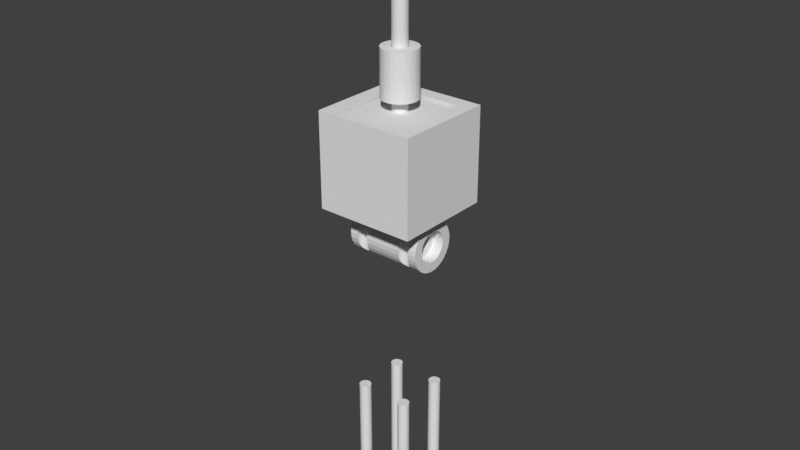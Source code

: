 # Source: MANIPULYaTOR.blend  (saved by Blender 2.79.0; exported with 4.5.12 LTS)
import bpy
from mathutils import Matrix  # noqa: F401  (used for matrix-valued properties, if any)

bpy.ops.wm.read_factory_settings(use_empty=True)
scene = bpy.context.scene
scene.name = 'Scene'

# ---- collections
col_collection_1 = bpy.data.collections.new('Collection 1'); scene.collection.children.link(col_collection_1)

# ---- world
world_world = bpy.data.worlds.new('World'); scene.world = world_world
world_world.color = (0.05088, 0.05088, 0.05088)
world_world.use_sun_shadow = False
world_world.sun_shadow_jitter_overblur = 0.0
world_world.cycles.sampling_method = 'MANUAL'

# ---- meshes
me_cylinder_017 = bpy.data.meshes.new('Cylinder.017')
me_cylinder_017.from_pydata([(0.0, 1.0, -1.0), (0.0, 1.0, 1.0), (0.1951, 0.9808, -1.0), (0.1951, 0.9808, 1.0), (0.3827, 0.9239, -1.0), (0.3827, 0.9239, 1.0), (0.5556, 0.8315, -1.0), (0.5556, 0.8315, 1.0), (0.7071, 0.7071, -1.0), (0.7071, 0.7071, 1.0), (0.8315, 0.5556, -1.0), (0.8315, 0.5556, 1.0), (0.9239, 0.3827, -1.0), (0.9239, 0.3827, 1.0), (0.9808, 0.1951, -1.0), (0.9808, 0.1951, 1.0), (1.0, 7.55e-08, -1.0), (1.0, 7.55e-08, 1.0), (0.9808, -0.1951, -1.0), (0.9808, -0.1951, 1.0), (0.9239, -0.3827, -1.0), (0.9239, -0.3827, 1.0), (0.8315, -0.5556, -1.0), (0.8315, -0.5556, 1.0), (0.7071, -0.7071, -1.0), (0.7071, -0.7071, 1.0), (0.5556, -0.8315, -1.0), (0.5556, -0.8315, 1.0), (0.3827, -0.9239, -1.0), (0.3827, -0.9239, 1.0), (0.1951, -0.9808, -1.0), (0.1951, -0.9808, 1.0), (-3.258e-07, -1.0, -1.0), (-3.258e-07, -1.0, 1.0), (-0.1951, -0.9808, -1.0), (-0.1951, -0.9808, 1.0), (-0.3827, -0.9239, -1.0), (-0.3827, -0.9239, 1.0), (-0.5556, -0.8315, -1.0), (-0.5556, -0.8315, 1.0), (-0.7071, -0.7071, -1.0), (-0.7071, -0.7071, 1.0), (-0.8315, -0.5556, -1.0), (-0.8315, -0.5556, 1.0), (-0.9239, -0.3827, -1.0), (-0.9239, -0.3827, 1.0), (-0.9808, -0.1951, -1.0), (-0.9808, -0.1951, 1.0), (-1.0, 9.656e-07, -1.0), (-1.0, 9.656e-07, 1.0), (-0.9808, 0.1951, -1.0), (-0.9808, 0.1951, 1.0), (-0.9239, 0.3827, -1.0), (-0.9239, 0.3827, 1.0), (-0.8315, 0.5556, -1.0), (-0.8315, 0.5556, 1.0), (-0.7071, 0.7071, -1.0), (-0.7071, 0.7071, 1.0), (-0.5556, 0.8315, -1.0), (-0.5556, 0.8315, 1.0), (-0.3827, 0.9239, -1.0), (-0.3827, 0.9239, 1.0), (-0.1951, 0.9808, -1.0), (-0.1951, 0.9808, 1.0), (-8.244, 1.0, -1.0), (-8.244, 1.0, 1.0), (-8.049, 0.9808, -1.0), (-8.049, 0.9808, 1.0), (-7.861, 0.9239, -1.0), (-7.861, 0.9239, 1.0), (-7.688, 0.8315, -1.0), (-7.688, 0.8315, 1.0), (-7.537, 0.7071, -1.0), (-7.537, 0.7071, 1.0), (-7.412, 0.5556, -1.0), (-7.412, 0.5556, 1.0), (-7.32, 0.3827, -1.0), (-7.32, 0.3827, 1.0), (-7.263, 0.1951, -1.0), (-7.263, 0.1951, 1.0), (-7.244, 7.55e-08, -1.0), (-7.244, 7.55e-08, 1.0), (-7.263, -0.1951, -1.0), (-7.263, -0.1951, 1.0), (-7.32, -0.3827, -1.0), (-7.32, -0.3827, 1.0), (-7.412, -0.5556, -1.0), (-7.412, -0.5556, 1.0), (-7.537, -0.7071, -1.0), (-7.537, -0.7071, 1.0), (-7.688, -0.8315, -1.0), (-7.688, -0.8315, 1.0), (-7.861, -0.9239, -1.0), (-7.861, -0.9239, 1.0), (-8.049, -0.9808, -1.0), (-8.049, -0.9808, 1.0), (-8.244, -1.0, -1.0), (-8.244, -1.0, 1.0), (-8.439, -0.9808, -1.0), (-8.439, -0.9808, 1.0), (-8.627, -0.9239, -1.0), (-8.627, -0.9239, 1.0), (-8.799, -0.8315, -1.0), (-8.799, -0.8315, 1.0), (-8.951, -0.7071, -1.0), (-8.951, -0.7071, 1.0), (-9.075, -0.5556, -1.0), (-9.075, -0.5556, 1.0), (-9.168, -0.3827, -1.0), (-9.168, -0.3827, 1.0), (-9.225, -0.1951, -1.0), (-9.225, -0.1951, 1.0), (-9.244, 9.656e-07, -1.0), (-9.244, 9.656e-07, 1.0), (-9.225, 0.1951, -1.0), (-9.225, 0.1951, 1.0), (-9.168, 0.3827, -1.0), (-9.168, 0.3827, 1.0), (-9.075, 0.5556, -1.0), (-9.075, 0.5556, 1.0), (-8.951, 0.7071, -1.0), (-8.951, 0.7071, 1.0), (-8.799, 0.8315, -1.0), (-8.799, 0.8315, 1.0), (-8.627, 0.9239, -1.0), (-8.627, 0.9239, 1.0), (-8.439, 0.9808, -1.0), (-8.439, 0.9808, 1.0), (-8.244, 9.244, -1.0), (-8.244, 9.244, 1.0), (-8.049, 9.225, -1.0), (-8.049, 9.225, 1.0), (-7.861, 9.168, -1.0), (-7.861, 9.168, 1.0), (-7.688, 9.075, -1.0), (-7.688, 9.075, 1.0), (-7.537, 8.951, -1.0), (-7.537, 8.951, 1.0), (-7.412, 8.799, -1.0), (-7.412, 8.799, 1.0), (-7.32, 8.627, -1.0), (-7.32, 8.627, 1.0), (-7.263, 8.439, -1.0), (-7.263, 8.439, 1.0), (-7.244, 8.244, -1.0), (-7.244, 8.244, 1.0), (-7.263, 8.049, -1.0), (-7.263, 8.049, 1.0), (-7.32, 7.861, -1.0), (-7.32, 7.861, 1.0), (-7.412, 7.688, -1.0), (-7.412, 7.688, 1.0), (-7.537, 7.537, -1.0), (-7.537, 7.537, 1.0), (-7.688, 7.412, -1.0), (-7.688, 7.412, 1.0), (-7.861, 7.32, -1.0), (-7.861, 7.32, 1.0), (-8.049, 7.263, -1.0), (-8.049, 7.263, 1.0), (-8.244, 7.244, -1.0), (-8.244, 7.244, 1.0), (-8.439, 7.263, -1.0), (-8.439, 7.263, 1.0), (-8.627, 7.32, -1.0), (-8.627, 7.32, 1.0), (-8.799, 7.412, -1.0), (-8.799, 7.412, 1.0), (-8.951, 7.537, -1.0), (-8.951, 7.537, 1.0), (-9.075, 7.688, -1.0), (-9.075, 7.688, 1.0), (-9.168, 7.861, -1.0), (-9.168, 7.861, 1.0), (-9.225, 8.049, -1.0), (-9.225, 8.049, 1.0), (-9.244, 8.244, -1.0), (-9.244, 8.244, 1.0), (-9.225, 8.439, -1.0), (-9.225, 8.439, 1.0), (-9.168, 8.627, -1.0), (-9.168, 8.627, 1.0), (-9.075, 8.799, -1.0), (-9.075, 8.799, 1.0), (-8.951, 8.951, -1.0), (-8.951, 8.951, 1.0), (-8.799, 9.075, -1.0), (-8.799, 9.075, 1.0), (-8.627, 9.168, -1.0), (-8.627, 9.168, 1.0), (-8.439, 9.225, -1.0), (-8.439, 9.225, 1.0), (0.0, 9.244, -1.0), (0.0, 9.244, 1.0), (0.1951, 9.225, -1.0), (0.1951, 9.225, 1.0), (0.3827, 9.168, -1.0), (0.3827, 9.168, 1.0), (0.5556, 9.075, -1.0), (0.5556, 9.075, 1.0), (0.7071, 8.951, -1.0), (0.7071, 8.951, 1.0), (0.8315, 8.799, -1.0), (0.8315, 8.799, 1.0), (0.9239, 8.627, -1.0), (0.9239, 8.627, 1.0), (0.9808, 8.439, -1.0), (0.9808, 8.439, 1.0), (1.0, 8.244, -1.0), (1.0, 8.244, 1.0), (0.9808, 8.049, -1.0), (0.9808, 8.049, 1.0), (0.9239, 7.861, -1.0), (0.9239, 7.861, 1.0), (0.8315, 7.688, -1.0), (0.8315, 7.688, 1.0), (0.7071, 7.537, -1.0), (0.7071, 7.537, 1.0), (0.5556, 7.412, -1.0), (0.5556, 7.412, 1.0), (0.3827, 7.32, -1.0), (0.3827, 7.32, 1.0), (0.1951, 7.263, -1.0), (0.1951, 7.263, 1.0), (-3.258e-07, 7.244, -1.0), (-3.258e-07, 7.244, 1.0), (-0.1951, 7.263, -1.0), (-0.1951, 7.263, 1.0), (-0.3827, 7.32, -1.0), (-0.3827, 7.32, 1.0), (-0.5556, 7.412, -1.0), (-0.5556, 7.412, 1.0), (-0.7071, 7.537, -1.0), (-0.7071, 7.537, 1.0), (-0.8315, 7.688, -1.0), (-0.8315, 7.688, 1.0), (-0.9239, 7.861, -1.0), (-0.9239, 7.861, 1.0), (-0.9808, 8.049, -1.0), (-0.9808, 8.049, 1.0), (-1.0, 8.244, -1.0), (-1.0, 8.244, 1.0), (-0.9808, 8.439, -1.0), (-0.9808, 8.439, 1.0), (-0.9239, 8.627, -1.0), (-0.9239, 8.627, 1.0), (-0.8315, 8.799, -1.0), (-0.8315, 8.799, 1.0), (-0.7071, 8.951, -1.0), (-0.7071, 8.951, 1.0), (-0.5556, 9.075, -1.0), (-0.5556, 9.075, 1.0), (-0.3827, 9.168, -1.0), (-0.3827, 9.168, 1.0), (-0.1951, 9.225, -1.0), (-0.1951, 9.225, 1.0)], [], [(0, 1, 3, 2), (2, 3, 5, 4), (4, 5, 7, 6), (6, 7, 9, 8), (8, 9, 11, 10), (10, 11, 13, 12), (12, 13, 15, 14), (14, 15, 17, 16), (16, 17, 19, 18), (18, 19, 21, 20), (20, 21, 23, 22), (22, 23, 25, 24), (24, 25, 27, 26), (26, 27, 29, 28), (28, 29, 31, 30), (30, 31, 33, 32), (32, 33, 35, 34), (34, 35, 37, 36), (36, 37, 39, 38), (38, 39, 41, 40), (40, 41, 43, 42), (42, 43, 45, 44), (44, 45, 47, 46), (46, 47, 49, 48), (48, 49, 51, 50), (50, 51, 53, 52), (52, 53, 55, 54), (54, 55, 57, 56), (56, 57, 59, 58), (58, 59, 61, 60), (3, 1, 63, 61, 59, 57, 55, 53, 51, 49, 47, 45, 43, 41, 39, 37, 35, 33, 31, 29, 27, 25, 23, 21, 19, 17, 15, 13, 11, 9, 7, 5), (60, 61, 63, 62), (62, 63, 1, 0), (0, 2, 4, 6, 8, 10, 12, 14, 16, 18, 20, 22, 24, 26, 28, 30, 32, 34, 36, 38, 40, 42, 44, 46, 48, 50, 52, 54, 56, 58, 60, 62), (64, 65, 67, 66), (66, 67, 69, 68), (68, 69, 71, 70), (70, 71, 73, 72), (72, 73, 75, 74), (74, 75, 77, 76), (76, 77, 79, 78), (78, 79, 81, 80), (80, 81, 83, 82), (82, 83, 85, 84), (84, 85, 87, 86), (86, 87, 89, 88), (88, 89, 91, 90), (90, 91, 93, 92), (92, 93, 95, 94), (94, 95, 97, 96), (96, 97, 99, 98), (98, 99, 101, 100), (100, 101, 103, 102), (102, 103, 105, 104), (104, 105, 107, 106), (106, 107, 109, 108), (108, 109, 111, 110), (110, 111, 113, 112), (112, 113, 115, 114), (114, 115, 117, 116), (116, 117, 119, 118), (118, 119, 121, 120), (120, 121, 123, 122), (122, 123, 125, 124), (67, 65, 127, 125, 123, 121, 119, 117, 115, 113, 111, 109, 107, 105, 103, 101, 99, 97, 95, 93, 91, 89, 87, 85, 83, 81, 79, 77, 75, 73, 71, 69), (124, 125, 127, 126), (126, 127, 65, 64), (64, 66, 68, 70, 72, 74, 76, 78, 80, 82, 84, 86, 88, 90, 92, 94, 96, 98, 100, 102, 104, 106, 108, 110, 112, 114, 116, 118, 120, 122, 124, 126), (128, 129, 131, 130), (130, 131, 133, 132), (132, 133, 135, 134), (134, 135, 137, 136), (136, 137, 139, 138), (138, 139, 141, 140), (140, 141, 143, 142), (142, 143, 145, 144), (144, 145, 147, 146), (146, 147, 149, 148), (148, 149, 151, 150), (150, 151, 153, 152), (152, 153, 155, 154), (154, 155, 157, 156), (156, 157, 159, 158), (158, 159, 161, 160), (160, 161, 163, 162), (162, 163, 165, 164), (164, 165, 167, 166), (166, 167, 169, 168), (168, 169, 171, 170), (170, 171, 173, 172), (172, 173, 175, 174), (174, 175, 177, 176), (176, 177, 179, 178), (178, 179, 181, 180), (180, 181, 183, 182), (182, 183, 185, 184), (184, 185, 187, 186), (186, 187, 189, 188), (131, 129, 191, 189, 187, 185, 183, 181, 179, 177, 175, 173, 171, 169, 167, 165, 163, 161, 159, 157, 155, 153, 151, 149, 147, 145, 143, 141, 139, 137, 135, 133), (188, 189, 191, 190), (190, 191, 129, 128), (128, 130, 132, 134, 136, 138, 140, 142, 144, 146, 148, 150, 152, 154, 156, 158, 160, 162, 164, 166, 168, 170, 172, 174, 176, 178, 180, 182, 184, 186, 188, 190), (192, 193, 195, 194), (194, 195, 197, 196), (196, 197, 199, 198), (198, 199, 201, 200), (200, 201, 203, 202), (202, 203, 205, 204), (204, 205, 207, 206), (206, 207, 209, 208), (208, 209, 211, 210), (210, 211, 213, 212), (212, 213, 215, 214), (214, 215, 217, 216), (216, 217, 219, 218), (218, 219, 221, 220), (220, 221, 223, 222), (222, 223, 225, 224), (224, 225, 227, 226), (226, 227, 229, 228), (228, 229, 231, 230), (230, 231, 233, 232), (232, 233, 235, 234), (234, 235, 237, 236), (236, 237, 239, 238), (238, 239, 241, 240), (240, 241, 243, 242), (242, 243, 245, 244), (244, 245, 247, 246), (246, 247, 249, 248), (248, 249, 251, 250), (250, 251, 253, 252), (195, 193, 255, 253, 251, 249, 247, 245, 243, 241, 239, 237, 235, 233, 231, 229, 227, 225, 223, 221, 219, 217, 215, 213, 211, 209, 207, 205, 203, 201, 199, 197), (252, 253, 255, 254), (254, 255, 193, 192), (192, 194, 196, 198, 200, 202, 204, 206, 208, 210, 212, 214, 216, 218, 220, 222, 224, 226, 228, 230, 232, 234, 236, 238, 240, 242, 244, 246, 248, 250, 252, 254)])
me_cylinder_017.use_remesh_preserve_volume = False
me_cylinder_017.use_remesh_preserve_attributes = False
me_cylinder_017.use_mirror_vertex_groups = False
me_cylinder_017.update()
me_cylinder_001 = bpy.data.meshes.new('Cylinder.001')
me_cylinder_001.from_pydata([(0.0, 1.0, -1.0), (0.0, 1.0, 1.0), (0.1951, 0.9808, -1.0), (0.1951, 0.9808, 1.0), (0.3827, 0.9239, -1.0), (0.3827, 0.9239, 1.0), (0.5556, 0.8315, -1.0), (0.5556, 0.8315, 1.0), (0.7071, 0.7071, -1.0), (0.7071, 0.7071, 1.0), (0.8315, 0.5556, -1.0), (0.8315, 0.5556, 1.0), (0.9239, 0.3827, -1.0), (0.9239, 0.3827, 1.0), (0.9808, 0.1951, -1.0), (0.9808, 0.1951, 1.0), (1.0, 7.55e-08, -1.0), (1.0, 7.55e-08, 1.0), (0.9808, -0.1951, -1.0), (0.9808, -0.1951, 1.0), (0.9239, -0.3827, -1.0), (0.9239, -0.3827, 1.0), (0.8315, -0.5556, -1.0), (0.8315, -0.5556, 1.0), (0.7071, -0.7071, -1.0), (0.7071, -0.7071, 1.0), (0.5556, -0.8315, -1.0), (0.5556, -0.8315, 1.0), (0.3827, -0.9239, -1.0), (0.3827, -0.9239, 1.0), (0.1951, -0.9808, -1.0), (0.1951, -0.9808, 1.0), (-3.258e-07, -1.0, -1.0), (-3.258e-07, -1.0, 1.0), (-0.1951, -0.9808, -1.0), (-0.1951, -0.9808, 1.0), (-0.3827, -0.9239, -1.0), (-0.3827, -0.9239, 1.0), (-0.5556, -0.8315, -1.0), (-0.5556, -0.8315, 1.0), (-0.7071, -0.7071, -1.0), (-0.7071, -0.7071, 1.0), (-0.8315, -0.5556, -1.0), (-0.8315, -0.5556, 1.0), (-0.9239, -0.3827, -1.0), (-0.9239, -0.3827, 1.0), (-0.9808, -0.1951, -1.0), (-0.9808, -0.1951, 1.0), (-1.0, 9.656e-07, -1.0), (-1.0, 9.656e-07, 1.0), (-0.9808, 0.1951, -1.0), (-0.9808, 0.1951, 1.0), (-0.9239, 0.3827, -1.0), (-0.9239, 0.3827, 1.0), (-0.8315, 0.5556, -1.0), (-0.8315, 0.5556, 1.0), (-0.7071, 0.7071, -1.0), (-0.7071, 0.7071, 1.0), (-0.5556, 0.8315, -1.0), (-0.5556, 0.8315, 1.0), (-0.3827, 0.9239, -1.0), (-0.3827, 0.9239, 1.0), (-0.1951, 0.9808, -1.0), (-0.1951, 0.9808, 1.0), (4.377e-06, 1.0, -1.824), (0.1951, 0.9808, -1.824), (0.3827, 0.9239, -1.824), (0.5556, 0.8315, -1.824), (0.7071, 0.7071, -1.824), (0.8315, 0.5556, -1.824), (0.9239, 0.3827, -1.824), (0.9808, 0.1951, -1.824), (1.0, 7.55e-08, -1.824), (0.9808, -0.1951, -1.824), (0.9239, -0.3827, -1.824), (0.8315, -0.5556, -1.824), (0.7071, -0.7071, -1.824), (0.5556, -0.8315, -1.824), (0.3827, -0.9239, -1.824), (0.1951, -0.9808, -1.824), (4.051e-06, -1.0, -1.824), (-0.1951, -0.9808, -1.824), (-0.3827, -0.9239, -1.824), (-0.5556, -0.8315, -1.824), (-0.7071, -0.7071, -1.824), (-0.8315, -0.5556, -1.824), (-0.9239, -0.3827, -1.824), (-0.9808, -0.1951, -1.824), (-1.0, 9.656e-07, -1.824), (-0.9808, 0.1951, -1.824), (-0.9239, 0.3827, -1.824), (-0.8315, 0.5556, -1.824), (-0.7071, 0.7071, -1.824), (-0.5556, 0.8315, -1.824), (-0.3827, 0.9239, -1.824), (-0.1951, 0.9808, -1.824)], [], [(0, 1, 3, 2), (2, 3, 5, 4), (4, 5, 7, 6), (6, 7, 9, 8), (8, 9, 11, 10), (10, 11, 13, 12), (12, 13, 15, 14), (14, 15, 17, 16), (16, 17, 19, 18), (18, 19, 21, 20), (20, 21, 23, 22), (22, 23, 25, 24), (24, 25, 27, 26), (26, 27, 29, 28), (28, 29, 31, 30), (30, 31, 33, 32), (32, 33, 35, 34), (34, 35, 37, 36), (36, 37, 39, 38), (38, 39, 41, 40), (40, 41, 43, 42), (42, 43, 45, 44), (44, 45, 47, 46), (46, 47, 49, 48), (48, 49, 51, 50), (50, 51, 53, 52), (52, 53, 55, 54), (54, 55, 57, 56), (56, 57, 59, 58), (58, 59, 61, 60), (3, 1, 63, 61, 59, 57, 55, 53, 51, 49, 47, 45, 43, 41, 39, 37, 35, 33, 31, 29, 27, 25, 23, 21, 19, 17, 15, 13, 11, 9, 7, 5), (60, 61, 63, 62), (62, 63, 1, 0), (6, 8, 68, 67), (64, 65, 66, 67, 68, 69, 70, 71, 72, 73, 74, 75, 76, 77, 78, 79, 80, 81, 82, 83, 84, 85, 86, 87, 88, 89, 90, 91, 92, 93, 94, 95), (24, 26, 77, 76), (42, 44, 86, 85), (60, 62, 95, 94), (16, 18, 73, 72), (34, 36, 82, 81), (52, 54, 91, 90), (8, 10, 69, 68), (26, 28, 78, 77), (44, 46, 87, 86), (0, 2, 65, 64), (62, 0, 64, 95), (18, 20, 74, 73), (36, 38, 83, 82), (54, 56, 92, 91), (10, 12, 70, 69), (28, 30, 79, 78), (46, 48, 88, 87), (2, 4, 66, 65), (20, 22, 75, 74), (38, 40, 84, 83), (56, 58, 93, 92), (12, 14, 71, 70), (30, 32, 80, 79), (48, 50, 89, 88), (4, 6, 67, 66), (22, 24, 76, 75), (40, 42, 85, 84), (58, 60, 94, 93), (14, 16, 72, 71), (32, 34, 81, 80), (50, 52, 90, 89)])
me_cylinder_001.use_remesh_preserve_volume = False
me_cylinder_001.use_remesh_preserve_attributes = False
me_cylinder_001.use_mirror_vertex_groups = False
me_cylinder_001.update()
me_cylinder_008 = bpy.data.meshes.new('Cylinder.008')
me_cylinder_008.from_pydata([(0.0, 2.2, -0.1762), (0.0, 2.2, 2.25), (0.4292, 2.158, -0.1762), (0.4292, 2.158, 2.25), (0.8419, 2.033, -0.1762), (0.8419, 2.033, 2.25), (1.222, 1.829, -0.1762), (1.222, 1.829, 2.25), (1.556, 1.556, -0.1762), (1.556, 1.556, 2.25), (1.829, 1.222, -0.1762), (1.829, 1.222, 2.25), (2.033, 0.8419, -0.1762), (2.033, 0.8419, 2.25), (2.158, 0.4292, -0.1762), (2.158, 0.4292, 2.25), (2.2, 1.661e-07, -0.1762), (2.2, 1.661e-07, 2.25), (2.158, -0.4292, -0.1762), (2.158, -0.4292, 2.25), (2.033, -0.8419, -0.1762), (2.033, -0.8419, 2.25), (1.829, -1.222, -0.1762), (1.829, -1.222, 2.25), (1.556, -1.556, -0.1762), (1.556, -1.556, 2.25), (1.222, -1.829, -0.1762), (1.222, -1.829, 2.25), (0.8419, -2.033, -0.1762), (0.8419, -2.033, 2.25), (0.4292, -2.158, -0.1762), (0.4292, -2.158, 2.25), (-7.169e-07, -2.2, -0.1762), (-7.169e-07, -2.2, 2.25), (-0.4292, -2.158, -0.1762), (-0.4292, -2.158, 2.25), (-0.8419, -2.033, -0.1762), (-0.8419, -2.033, 2.25), (-1.222, -1.829, -0.1762), (-1.222, -1.829, 2.25), (-1.556, -1.556, -0.1762), (-1.556, -1.556, 2.25), (-1.829, -1.222, -0.1762), (-1.829, -1.222, 2.25), (-2.033, -0.8419, -0.1762), (-2.033, -0.8419, 2.25), (-2.158, -0.4292, -0.1762), (-2.158, -0.4292, 2.25), (-2.2, 2.124e-06, -0.1762), (-2.2, 2.124e-06, 2.25), (-2.158, 0.4292, -0.1762), (-2.158, 0.4292, 2.25), (-2.033, 0.8419, -0.1762), (-2.033, 0.8419, 2.25), (-1.829, 1.222, -0.1762), (-1.829, 1.222, 2.25), (-1.556, 1.556, -0.1762), (-1.556, 1.556, 2.25), (-1.222, 1.829, -0.1762), (-1.222, 1.829, 2.25), (-0.8419, 2.033, -0.1762), (-0.8419, 2.033, 2.25), (-0.4292, 2.158, -0.1762), (-0.4292, 2.158, 2.25), (0.0, 1.0, 9.181), (0.1951, 0.9808, 9.181), (0.3827, 0.9239, 9.181), (0.5556, 0.8315, 9.181), (0.7071, 0.7071, 9.181), (0.8315, 0.5556, 9.181), (0.9239, 0.3827, 9.181), (0.9808, 0.1951, 9.181), (1.0, 7.55e-08, 9.181), (0.9808, -0.1951, 9.181), (0.9239, -0.3827, 9.181), (0.8315, -0.5556, 9.181), (0.7071, -0.7071, 9.181), (0.5556, -0.8315, 9.181), (0.3827, -0.9239, 9.181), (0.1951, -0.9808, 9.181), (-3.258e-07, -1.0, 9.181), (-0.1951, -0.9808, 9.181), (-0.3827, -0.9239, 9.181), (-0.5556, -0.8315, 9.181), (-0.7071, -0.7071, 9.181), (-0.8315, -0.5556, 9.181), (-0.9239, -0.3827, 9.181), (-0.9808, -0.1951, 9.181), (-1.0, 9.656e-07, 9.181), (-0.9808, 0.1951, 9.181), (-0.9239, 0.3827, 9.181), (-0.8315, 0.5556, 9.181), (-0.7071, 0.7071, 9.181), (-0.5556, 0.8315, 9.181), (-0.3827, 0.9239, 9.181), (-0.1951, 0.9808, 9.181), (-0.9808, -0.1951, 2.25), (-1.0, 9.656e-07, 2.25), (-0.9808, 0.1951, 2.25), (-0.9239, 0.3827, 2.25), (-0.8315, 0.5556, 2.25), (-0.9239, -0.3827, 2.25), (0.3827, 0.9239, 2.25), (-0.3827, 0.9239, 2.25), (-0.7071, 0.7071, 2.25), (0.1951, 0.9808, 2.25), (-0.5556, 0.8315, 2.25), (-0.8315, -0.5556, 2.25), (-0.7071, -0.7071, 2.25), (-0.5556, -0.8315, 2.25), (-0.3827, -0.9239, 2.25), (0.0, 1.0, 2.25), (-0.1951, 0.9808, 2.25), (-0.1951, -0.9808, 2.25), (0.3827, -0.9239, 2.25), (0.5556, 0.8315, 2.25), (0.1951, -0.9808, 2.25), (0.5556, -0.8315, 2.25), (0.9808, -0.1951, 2.25), (0.9239, -0.3827, 2.25), (0.9239, 0.3827, 2.25), (0.8315, 0.5556, 2.25), (1.0, 7.55e-08, 2.25), (0.7071, -0.7071, 2.25), (0.9808, 0.1951, 2.25), (0.7071, 0.7071, 2.25), (-3.258e-07, -1.0, 2.25), (0.8315, -0.5556, 2.25), (-0.1531, -1.97, -0.1762), (-0.1531, -1.97, 2.25), (-0.07804, -1.992, -0.1762), (-0.07804, -1.992, 2.25), (-0.3923, -1.678, -0.1762), (-0.3923, -1.678, 2.25), (-0.3696, -1.753, -0.1762), (-0.3696, -1.753, 2.25), (-0.2222, -1.933, -0.1762), (-0.2222, -1.933, 2.25), (0.3696, -1.753, -0.1762), (0.3696, -1.753, 2.25), (0.07804, -1.992, -0.1762), (0.07804, -1.992, 2.25), (0.4, -1.6, -0.1762), (0.4, -1.6, 2.25), (0.3923, -1.678, -0.1762), (0.3923, -1.678, 2.25), (0.3923, -1.522, -0.1762), (0.3923, -1.522, 2.25), (-0.2828, -1.883, -0.1762), (-0.2828, -1.883, 2.25), (-0.3326, -1.822, -0.1762), (-0.3326, -1.822, 2.25), (0.3326, -1.822, -0.1762), (0.3326, -1.822, 2.25), (0.2828, -1.883, -0.1762), (0.2828, -1.883, 2.25), (0.1531, -1.97, -0.1762), (0.1531, -1.97, 2.25), (0.2222, -1.933, -0.1762), (0.2222, -1.933, 2.25), (-2.495e-07, -2.0, -0.1762), (-2.495e-07, -2.0, 2.25), (-0.4, -1.6, -0.1762), (-0.4, -1.6, 2.25), (-0.3923, -1.522, -0.1762), (-0.3923, -1.522, 2.25), (0.3696, -1.447, -0.1762), (0.3696, -1.447, 2.25), (0.3326, -1.378, -0.1762), (0.3326, -1.378, 2.25), (0.1531, -1.23, -0.1762), (0.1531, -1.23, 2.25), (0.2222, -1.267, -0.1762), (0.2222, -1.267, 2.25), (0.2828, -1.317, -0.1762), (0.2828, -1.317, 2.25), (0.07804, -1.208, -0.1762), (0.07804, -1.208, 2.25), (-0.07804, -1.208, -0.1762), (-0.07804, -1.208, 2.25), (-0.1531, -1.23, -0.1762), (-0.1531, -1.23, 2.25), (7.153e-08, -1.2, -0.1762), (7.153e-08, -1.2, 2.25), (-0.2828, -1.317, -0.1762), (-0.2828, -1.317, 2.25), (-0.2222, -1.267, -0.1762), (-0.2222, -1.267, 2.25), (-0.3696, -1.447, -0.1762), (-0.3696, -1.447, 2.25), (-0.3326, -1.378, -0.1762), (-0.3326, -1.378, 2.25), (-1.522, -0.3923, -0.1762), (-1.522, -0.3923, 2.25), (-1.6, -0.4, -0.1762), (-1.6, -0.4, 2.25), (-1.678, -0.3923, -0.1762), (-1.678, -0.3923, 2.25), (1.822, -0.3326, -0.1762), (1.822, -0.3326, 2.25), (1.933, -0.2222, -0.1762), (1.933, -0.2222, 2.25), (1.883, -0.2828, -0.1762), (1.883, -0.2828, 2.25), (1.678, -0.3923, -0.1762), (1.678, -0.3923, 2.25), (1.753, -0.3696, -0.1762), (1.753, -0.3696, 2.25), (1.522, -0.3923, -0.1762), (1.522, -0.3923, 2.25), (1.447, -0.3696, -0.1762), (1.447, -0.3696, 2.25), (1.6, -0.4, -0.1762), (1.6, -0.4, 2.25), (1.378, -0.3326, -0.1762), (1.378, -0.3326, 2.25), (1.317, -0.2828, -0.1762), (1.317, -0.2828, 2.25), (1.267, -0.2222, -0.1762), (1.267, -0.2222, 2.25), (-1.317, -0.2828, -0.1762), (-1.317, -0.2828, 2.25), (-1.267, -0.2222, -0.1762), (-1.267, -0.2222, 2.25), (-1.378, -0.3326, -0.1762), (-1.378, -0.3326, 2.25), (-1.447, -0.3696, -0.1762), (-1.447, -0.3696, 2.25), (-1.753, -0.3696, -0.1762), (-1.753, -0.3696, 2.25), (-1.822, -0.3326, -0.1762), (-1.822, -0.3326, 2.25), (-1.883, -0.2828, -0.1762), (-1.883, -0.2828, 2.25), (-1.933, -0.2222, -0.1762), (-1.933, -0.2222, 2.25), (2.0, 0.0, -0.1762), (2.0, 0.0, 2.25), (1.992, -0.07804, -0.1762), (1.992, -0.07804, 2.25), (1.992, 0.07804, -0.1762), (1.992, 0.07804, 2.25), (1.97, -0.1531, -0.1762), (1.97, -0.1531, 2.25), (1.97, 0.1531, -0.1762), (1.97, 0.1531, 2.25), (1.2, 3.576e-07, -0.1762), (1.2, 3.576e-07, 2.25), (1.23, -0.1531, -0.1762), (1.23, -0.1531, 2.25), (1.208, 0.07804, -0.1762), (1.208, 0.07804, 2.25), (1.208, -0.07804, -0.1762), (1.208, -0.07804, 2.25), (-1.2, 0.0, -0.1762), (-1.2, 0.0, 2.25), (-1.208, -0.07804, -0.1762), (-1.208, -0.07804, 2.25), (-1.208, 0.07804, -0.1762), (-1.208, 0.07804, 2.25), (-1.23, -0.1531, -0.1762), (-1.23, -0.1531, 2.25), (-1.23, 0.1531, -0.1762), (-1.23, 0.1531, 2.25), (-1.97, -0.1531, -0.1762), (-1.97, -0.1531, 2.25), (-1.992, -0.07804, -0.1762), (-1.992, -0.07804, 2.25), (-1.992, 0.07804, -0.1762), (-1.992, 0.07804, 2.25), (-2.0, 2.384e-07, -0.1762), (-2.0, 2.384e-07, 2.25), (1.933, 0.2222, -0.1762), (1.933, 0.2222, 2.25), (1.883, 0.2828, -0.1762), (1.883, 0.2828, 2.25), (1.822, 0.3326, -0.1762), (1.822, 0.3326, 2.25), (1.267, 0.2222, -0.1762), (1.267, 0.2222, 2.25), (1.317, 0.2828, -0.1762), (1.317, 0.2828, 2.25), (1.753, 0.3696, -0.1762), (1.753, 0.3696, 2.25), (1.378, 0.3326, -0.1762), (1.378, 0.3326, 2.25), (1.23, 0.1531, -0.1762), (1.23, 0.1531, 2.25), (-1.267, 0.2222, -0.1762), (-1.267, 0.2222, 2.25), (-1.378, 0.3326, -0.1762), (-1.378, 0.3326, 2.25), (-1.317, 0.2828, -0.1762), (-1.317, 0.2828, 2.25), (-1.447, 0.3696, -0.1762), (-1.447, 0.3696, 2.25), (-1.933, 0.2222, -0.1762), (-1.933, 0.2222, 2.25), (-1.883, 0.2828, -0.1762), (-1.883, 0.2828, 2.25), (-1.822, 0.3326, -0.1762), (-1.822, 0.3326, 2.25), (-1.97, 0.1531, -0.1762), (-1.97, 0.1531, 2.25), (1.678, 0.3923, -0.1762), (1.678, 0.3923, 2.25), (1.6, 0.4, -0.1762), (1.6, 0.4, 2.25), (1.522, 0.3923, -0.1762), (1.522, 0.3923, 2.25), (1.447, 0.3696, -0.1762), (1.447, 0.3696, 2.25), (0.1531, 1.23, -0.1762), (0.1531, 1.23, 2.25), (-4.88e-07, 1.2, -0.1762), (-4.88e-07, 1.2, 2.25), (0.07804, 1.208, -0.1762), (0.07804, 1.208, 2.25), (-0.07804, 1.208, -0.1762), (-0.07804, 1.208, 2.25), (-0.1531, 1.23, -0.1762), (-0.1531, 1.23, 2.25), (-1.522, 0.3923, -0.1762), (-1.522, 0.3923, 2.25), (-1.6, 0.4, -0.1762), (-1.6, 0.4, 2.25), (-1.753, 0.3696, -0.1762), (-1.753, 0.3696, 2.25), (-1.678, 0.3923, -0.1762), (-1.678, 0.3923, 2.25), (-0.3696, 1.447, -0.1762), (-0.3696, 1.447, 2.25), (0.2222, 1.267, -0.1762), (0.2222, 1.267, 2.25), (-0.2222, 1.267, -0.1762), (-0.2222, 1.267, 2.25), (0.3923, 1.522, -0.1762), (0.3923, 1.522, 2.25), (-0.4, 1.6, -0.1762), (-0.4, 1.6, 2.25), (-0.3923, 1.678, 2.25), (-0.3923, 1.678, -0.1762), (-0.3696, 1.753, 2.25), (-0.3696, 1.753, -0.1762), (0.3923, 1.678, -0.1762), (0.3923, 1.678, 2.25), (0.3696, 1.447, -0.1762), (0.3696, 1.447, 2.25), (-0.2828, 1.317, -0.1762), (-0.2828, 1.317, 2.25), (0.3326, 1.378, -0.1762), (0.3326, 1.378, 2.25), (0.3696, 1.753, 2.25), (0.3696, 1.753, -0.1762), (0.2828, 1.317, -0.1762), (0.2828, 1.317, 2.25), (-0.3326, 1.378, -0.1762), (-0.3326, 1.378, 2.25), (0.4, 1.6, -0.1762), (0.4, 1.6, 2.25), (-0.3923, 1.522, -0.1762), (-0.3923, 1.522, 2.25), (-0.1531, 1.97, 2.25), (-0.1531, 1.97, -0.1762), (0.2222, 1.933, 2.25), (0.2222, 1.933, -0.1762), (-0.3326, 1.822, 2.25), (-0.3326, 1.822, -0.1762), (0.1531, 1.97, 2.25), (0.1531, 1.97, -0.1762), (0.07804, 1.992, 2.25), (0.07804, 1.992, -0.1762), (-1.669e-07, 2.0, 2.25), (-1.669e-07, 2.0, -0.1762), (-0.07804, 1.992, 2.25), (-0.07804, 1.992, -0.1762), (-0.2222, 1.933, 2.25), (-0.2222, 1.933, -0.1762), (0.2828, 1.883, 2.25), (0.2828, 1.883, -0.1762), (0.3326, 1.822, 2.25), (0.3326, 1.822, -0.1762), (-0.2828, 1.883, 2.25), (-0.2828, 1.883, -0.1762), (0.0, 1.0, -1.0), (0.1951, 0.9808, -1.0), (0.3827, 0.9239, -1.0), (0.5556, 0.8315, -1.0), (0.7071, 0.7071, -1.0), (0.8315, 0.5556, -1.0), (0.9239, 0.3827, -1.0), (0.9808, 0.1951, -1.0), (1.0, 7.55e-08, -1.0), (0.9808, -0.1951, -1.0), (0.9239, -0.3827, -1.0), (0.8315, -0.5556, -1.0), (0.7071, -0.7071, -1.0), (0.5556, -0.8315, -1.0), (0.3827, -0.9239, -1.0), (0.1951, -0.9808, -1.0), (-3.258e-07, -1.0, -1.0), (-0.1951, -0.9808, -1.0), (-0.3827, -0.9239, -1.0), (-0.5556, -0.8315, -1.0), (-0.7071, -0.7071, -1.0), (-0.8315, -0.5556, -1.0), (-0.9239, -0.3827, -1.0), (-0.9808, -0.1951, -1.0), (-1.0, 9.656e-07, -1.0), (-0.9808, 0.1951, -1.0), (-0.9239, 0.3827, -1.0), (-0.8315, 0.5556, -1.0), (-0.7071, 0.7071, -1.0), (-0.5556, 0.8315, -1.0), (-0.3827, 0.9239, -1.0), (-0.1951, 0.9808, -1.0), (0.3827, 0.9239, -0.1762), (0.1951, 0.9808, -0.1762), (-0.9808, 0.1951, -0.1762), (0.7071, 0.7071, -0.1762), (0.8315, 0.5556, -0.1762), (0.0, 1.0, -0.1762), (0.9808, 0.1951, -0.1762), (0.5556, 0.8315, -0.1762), (0.9239, 0.3827, -0.1762), (-0.8315, 0.5556, -0.1762), (-0.1951, 0.9808, -0.1762), (-0.9239, 0.3827, -0.1762), (-0.3827, 0.9239, -0.1762), (-0.5556, 0.8315, -0.1762), (-0.7071, 0.7071, -0.1762), (0.5556, -0.8315, -0.1762), (0.3827, -0.9239, -0.1762), (0.1951, -0.9808, -0.1762), (0.9808, -0.1951, -0.1762), (0.7071, -0.7071, -0.1762), (0.9239, -0.3827, -0.1762), (-3.258e-07, -1.0, -0.1762), (-0.9808, -0.1951, -0.1762), (0.8315, -0.5556, -0.1762), (-1.0, 2.98e-08, -0.1762), (1.0, 3.278e-07, -0.1762), (-0.9239, -0.3827, -0.1762), (-0.7071, -0.7071, -0.1762), (-0.3827, -0.9239, -0.1762), (-0.5556, -0.8315, -0.1762), (-0.8315, -0.5556, -0.1762), (-0.1951, -0.9808, -0.1762), (0.6885, -0.46, 9.181), (0.6885, -0.46, -1.0), (-2.497e-09, 0.828, 9.181), (-2.497e-09, 0.828, -1.0), (-0.1615, 0.8121, 9.181), (-0.1615, 0.8121, -1.0), (-0.3169, 0.765, 9.181), (-0.3169, 0.765, -1.0), (-0.765, -0.3169, 9.181), (-0.765, -0.3169, -1.0), (-0.6885, -0.46, 9.181), (-0.6885, -0.46, -1.0), (-0.8121, -0.1615, 9.181), (-0.8121, -0.1615, -1.0), (-0.5855, -0.5855, 9.181), (-0.5855, -0.5855, -1.0), (-0.1615, -0.8121, 9.181), (-0.1615, -0.8121, -1.0), (-2.723e-07, -0.828, 9.181), (-2.723e-07, -0.828, -1.0), (-0.3169, -0.765, 9.181), (-0.3169, -0.765, -1.0), (0.8121, 0.1615, 9.181), (0.8121, 0.1615, -1.0), (0.46, 0.6885, 9.181), (0.46, 0.6885, -1.0), (0.828, 5.383e-08, 9.181), (0.828, 5.383e-08, -1.0), (0.765, 0.3169, 9.181), (0.765, 0.3169, -1.0), (0.1615, -0.8121, 9.181), (0.1615, -0.8121, -1.0), (-0.5855, 0.5855, 9.181), (-0.5855, 0.5855, -1.0), (-0.46, 0.6885, 9.181), (-0.46, 0.6885, -1.0), (-0.6885, 0.46, 9.181), (-0.6885, 0.46, -1.0), (0.8121, -0.1615, 9.181), (0.8121, -0.1615, -1.0), (0.46, -0.6885, 9.181), (0.46, -0.6885, -1.0), (0.5855, -0.5855, 9.181), (0.5855, -0.5855, -1.0), (0.765, -0.3169, 9.181), (0.765, -0.3169, -1.0), (-0.828, 7.909e-07, 9.181), (-0.828, 7.909e-07, -1.0), (-0.46, -0.6885, 9.181), (-0.46, -0.6885, -1.0), (-0.8121, 0.1615, 9.181), (-0.8121, 0.1615, -1.0), (0.5855, 0.5855, 9.181), (0.5855, 0.5855, -1.0), (0.3169, -0.765, 9.181), (0.3169, -0.765, -1.0), (0.6885, 0.46, 9.181), (0.6885, 0.46, -1.0), (-0.765, 0.3169, 9.181), (-0.765, 0.3169, -1.0), (0.3169, 0.765, 9.181), (0.3169, 0.765, -1.0), (0.1615, 0.8121, 9.181), (0.1615, 0.8121, -1.0)], [], [(0, 1, 3, 2), (2, 3, 5, 4), (4, 5, 7, 6), (6, 7, 9, 8), (8, 9, 11, 10), (10, 11, 13, 12), (12, 13, 15, 14), (14, 15, 17, 16), (16, 17, 19, 18), (18, 19, 21, 20), (20, 21, 23, 22), (22, 23, 25, 24), (24, 25, 27, 26), (26, 27, 29, 28), (28, 29, 31, 30), (30, 31, 33, 32), (32, 33, 35, 34), (34, 35, 37, 36), (36, 37, 39, 38), (38, 39, 41, 40), (40, 41, 43, 42), (42, 43, 45, 44), (44, 45, 47, 46), (46, 47, 49, 48), (48, 49, 51, 50), (50, 51, 53, 52), (52, 53, 55, 54), (54, 55, 57, 56), (56, 57, 59, 58), (58, 59, 61, 60), (3, 1, 63, 61, 59, 339, 340, 342, 366, 382, 376, 362, 374, 372, 370, 368, 364, 378, 380, 352, 345, 359, 7, 5), (60, 61, 63, 62), (62, 63, 1, 0), (0, 2, 4, 6, 358, 344, 353, 381, 379, 365, 369, 371, 373, 375, 363, 377, 383, 367, 343, 341, 338, 58, 60, 62), (65, 64, 95, 94, 93, 92, 91, 90, 89, 88, 494, 498, 506, 484, 480, 482, 454, 452, 450, 510, 508, 472, 500, 504, 476, 470, 474, 72, 71, 70, 69, 68, 67, 66), (105, 111, 64, 65), (114, 117, 77, 78), (112, 103, 94, 95), (107, 108, 84, 85), (108, 109, 83, 84), (103, 106, 93, 94), (97, 96, 87, 88), (101, 107, 85, 86), (106, 104, 92, 93), (123, 127, 75, 76), (99, 98, 89, 90), (104, 100, 91, 92), (96, 101, 86, 87), (98, 97, 88, 89), (17, 237, 239, 243, 201, 203, 199, 207, 205, 213, 209, 211, 215, 217, 219, 249, 253, 247, 122, 118, 119, 127, 123, 117, 114, 116, 126, 113, 110, 109, 108, 107, 101, 96, 97, 255, 257, 261, 223, 221, 225, 227, 193, 195, 197, 229, 231, 233, 235, 265, 267, 271, 49, 47, 45, 43, 41, 39, 163, 165, 189, 191, 185, 187, 181, 179, 183, 177, 171, 173, 175, 169, 167, 147, 143, 27, 25, 23, 21, 19), (121, 125, 68, 69), (102, 105, 65, 66), (126, 116, 79, 80), (100, 99, 90, 91), (116, 114, 78, 79), (122, 124, 71, 72), (110, 113, 81, 82), (127, 119, 74, 75), (125, 115, 67, 68), (117, 123, 76, 77), (111, 112, 95, 64), (124, 120, 70, 71), (109, 110, 82, 83), (120, 121, 69, 70), (113, 126, 80, 81), (119, 118, 73, 74), (118, 122, 72, 73), (115, 102, 66, 67), (198, 199, 203, 202), (194, 195, 193, 192), (184, 185, 191, 190), (369, 368, 370, 371), (202, 203, 201, 200), (320, 321, 319, 318), (150, 151, 149, 148), (130, 131, 161, 160), (208, 209, 213, 212), (128, 129, 131, 130), (296, 297, 303, 302), (282, 283, 305, 304), (146, 147, 167, 166), (156, 157, 159, 158), (180, 181, 187, 186), (336, 337, 359, 358), (136, 137, 129, 128), (360, 361, 331, 330), (375, 374, 362, 363), (262, 263, 289, 288), (264, 265, 235, 234), (346, 347, 337, 336), (334, 335, 321, 320), (204, 205, 207, 206), (354, 355, 351, 350), (244, 245, 273, 272), (160, 161, 141, 140), (216, 217, 215, 214), (140, 141, 157, 156), (232, 233, 231, 230), (298, 299, 297, 296), (288, 289, 293, 292), (280, 281, 279, 278), (343, 342, 340, 341), (358, 359, 345, 344), (186, 187, 185, 184), (246, 247, 253, 252), (294, 295, 323, 322), (377, 376, 382, 383), (190, 191, 189, 188), (138, 139, 145, 144), (250, 251, 247, 246), (286, 287, 251, 250), (188, 189, 165, 164), (350, 351, 347, 346), (341, 340, 339, 338), (318, 319, 315, 314), (226, 227, 225, 224), (365, 364, 368, 369), (367, 366, 342, 343), (308, 309, 311, 310), (314, 315, 317, 316), (178, 179, 181, 180), (222, 223, 261, 260), (238, 239, 237, 236), (310, 311, 285, 284), (142, 143, 147, 146), (266, 267, 265, 264), (7, 359, 337, 347, 351, 355, 333, 313, 317, 315, 319, 321, 335, 349, 357, 331, 361, 339, 59, 57, 55, 53, 51, 49, 271, 269, 303, 297, 299, 301, 327, 329, 325, 323, 295, 291, 293, 289, 263, 259, 255, 97, 98, 99, 100, 104, 106, 103, 112, 111, 105, 102, 115, 125, 121, 120, 124, 122, 247, 251, 287, 279, 281, 285, 311, 309, 307, 305, 283, 277, 275, 273, 245, 241, 237, 17, 15, 13, 11, 9), (206, 207, 199, 198), (268, 269, 271, 270), (379, 378, 364, 365), (58, 338, 360, 330, 356, 348, 334, 320, 318, 314, 316, 312, 332, 354, 350, 346, 336, 358, 6, 8, 10, 12, 14, 16, 236, 240, 244, 272, 274, 276, 282, 304, 306, 308, 310, 284, 280, 278, 286, 250, 246, 441, 422, 424, 420, 419, 423, 416, 417, 421, 426, 428, 429, 430, 425, 427, 418, 440, 254, 258, 262, 288, 292, 290, 294, 322, 324, 328, 326, 300, 298, 296, 302, 268, 270, 48, 50, 52, 54, 56), (48, 270, 266, 264, 234, 232, 230, 228, 196, 194, 192, 226, 224, 220, 222, 260, 256, 254, 440, 438, 442, 446, 443, 445, 444, 447, 437, 433, 432, 431, 435, 439, 436, 434, 441, 246, 252, 248, 218, 216, 214, 210, 208, 212, 204, 206, 198, 202, 200, 242, 238, 236, 16, 18, 20, 22, 24, 26, 142, 146, 166, 168, 174, 172, 170, 176, 182, 178, 180, 186, 184, 190, 188, 164, 162, 38, 40, 42, 44, 46), (38, 162, 132, 134, 150, 148, 136, 128, 130, 160, 140, 156, 158, 154, 152, 138, 144, 142, 26, 28, 30, 32, 34, 36), (332, 333, 355, 354), (260, 261, 257, 256), (312, 313, 333, 332), (148, 149, 137, 136), (214, 215, 211, 210), (272, 273, 275, 274), (228, 229, 197, 196), (236, 237, 241, 240), (154, 155, 153, 152), (252, 253, 249, 248), (300, 301, 299, 298), (144, 145, 143, 142), (284, 285, 281, 280), (27, 143, 145, 139, 153, 155, 159, 157, 141, 161, 131, 129, 137, 149, 151, 135, 133, 163, 39, 37, 35, 33, 31, 29), (196, 197, 195, 194), (316, 317, 313, 312), (242, 243, 239, 238), (254, 255, 259, 258), (192, 193, 227, 226), (276, 277, 283, 282), (218, 219, 217, 216), (324, 325, 329, 328), (174, 175, 173, 172), (182, 183, 179, 178), (328, 329, 327, 326), (344, 345, 352, 353), (322, 323, 325, 324), (152, 153, 139, 138), (166, 167, 169, 168), (132, 133, 135, 134), (230, 231, 229, 228), (248, 249, 219, 218), (274, 275, 277, 276), (220, 221, 223, 222), (270, 271, 267, 266), (134, 135, 151, 150), (353, 352, 380, 381), (170, 171, 177, 176), (373, 372, 374, 375), (326, 327, 301, 300), (200, 201, 243, 242), (258, 259, 263, 262), (371, 370, 372, 373), (363, 362, 376, 377), (381, 380, 378, 379), (172, 173, 171, 170), (256, 257, 255, 254), (302, 303, 269, 268), (356, 357, 349, 348), (383, 382, 366, 367), (162, 163, 133, 132), (292, 293, 291, 290), (164, 165, 163, 162), (168, 169, 175, 174), (306, 307, 309, 308), (158, 159, 155, 154), (278, 279, 287, 286), (348, 349, 335, 334), (176, 177, 183, 182), (304, 305, 307, 306), (338, 339, 361, 360), (290, 291, 295, 294), (234, 235, 233, 232), (240, 241, 245, 244), (212, 213, 205, 204), (330, 331, 357, 356), (224, 225, 221, 220), (210, 211, 209, 208), (384, 421, 417, 385), (385, 417, 416, 386), (386, 416, 423, 387), (387, 423, 419, 388), (388, 419, 420, 389), (389, 420, 424, 390), (390, 424, 422, 391), (391, 422, 441, 392), (392, 441, 434, 393), (393, 434, 436, 394), (394, 436, 439, 395), (395, 439, 435, 396), (396, 435, 431, 397), (397, 431, 432, 398), (398, 432, 433, 399), (399, 433, 437, 400), (400, 437, 447, 401), (401, 447, 444, 402), (402, 444, 445, 403), (403, 445, 443, 404), (404, 443, 446, 405), (405, 446, 442, 406), (406, 442, 438, 407), (407, 438, 440, 408), (408, 440, 418, 409), (409, 418, 427, 410), (410, 427, 425, 411), (411, 425, 430, 412), (412, 430, 429, 413), (413, 429, 428, 414), (414, 428, 426, 415), (415, 426, 421, 384), (384, 385, 386, 387, 388, 389, 390, 391, 392, 475, 471, 477, 505, 501, 473, 509, 511, 451, 453, 455, 483, 481, 485, 507, 499, 495, 408, 409, 410, 411, 412, 413, 414, 415), (487, 486, 474, 475), (491, 490, 448, 449), (449, 448, 492, 493), (499, 498, 494, 495), (471, 470, 476, 477), (475, 474, 470, 471), (505, 504, 500, 501), (451, 450, 452, 453), (465, 464, 466, 467), (485, 484, 506, 507), (467, 466, 478, 479), (453, 452, 454, 455), (501, 500, 472, 473), (408, 495, 461, 457, 459, 463, 497, 469, 465, 467, 479, 503, 489, 491, 449, 493, 487, 475, 392, 393, 394, 395, 396, 397, 398, 399, 400, 401, 402, 403, 404, 405, 406, 407), (497, 496, 468, 469), (473, 472, 508, 509), (489, 488, 490, 491), (483, 482, 480, 481), (507, 506, 498, 499), (72, 474, 486, 492, 448, 490, 488, 502, 478, 466, 464, 468, 496, 462, 458, 456, 460, 494, 88, 87, 86, 85, 84, 83, 82, 81, 80, 79, 78, 77, 76, 75, 74, 73), (503, 502, 488, 489), (463, 462, 496, 497), (457, 456, 458, 459), (511, 510, 450, 451), (477, 476, 504, 505), (495, 494, 460, 461), (493, 492, 486, 487), (469, 468, 464, 465), (455, 454, 482, 483), (509, 508, 510, 511), (479, 478, 502, 503), (461, 460, 456, 457), (481, 480, 484, 485), (459, 458, 462, 463)])
me_cylinder_008.use_remesh_preserve_volume = False
me_cylinder_008.use_remesh_preserve_attributes = False
me_cylinder_008.use_mirror_vertex_groups = False
me_cylinder_008.update()
me_cylinder = bpy.data.meshes.new('Cylinder')
me_cylinder.from_pydata([(-1.63e-08, 0.4342, 0.9564), (0.0847, 0.4258, 0.9564), (0.1662, 0.4011, 0.9564), (0.2412, 0.361, 0.9564), (0.307, 0.307, 0.9564), (0.361, 0.2412, 0.9564), (0.4011, 0.1662, 0.9564), (0.4258, 0.0847, 0.9564), (0.4342, 2.858e-08, 0.9564), (0.4258, -0.0847, 0.9564), (0.4011, -0.1662, 0.9564), (0.361, -0.2412, 0.9564), (0.307, -0.307, 0.9564), (0.2412, -0.361, 0.9564), (0.1662, -0.4011, 0.9564), (0.0847, -0.4258, 0.9564), (-1.578e-07, -0.4342, 0.9564), (-0.0847, -0.4258, 0.9564), (-0.1662, -0.4011, 0.9564), (-0.2412, -0.361, 0.9564), (-0.307, -0.307, 0.9564), (-0.361, -0.2412, 0.9564), (-0.4011, -0.1662, 0.9564), (-0.4258, -0.0847, 0.9564), (-0.4342, 4.15e-07, 0.9564), (-0.4258, 0.0847, 0.9564), (-0.4011, 0.1662, 0.9564), (-0.361, 0.2412, 0.9564), (-0.307, 0.307, 0.9564), (-0.2412, 0.361, 0.9564), (-0.1662, 0.4011, 0.9564), (-0.0847, 0.4258, 0.9564), (0.0, 1.0, -1.0), (0.0, 1.0, 1.0), (0.1951, 0.9808, -1.0), (0.1951, 0.9808, 1.0), (0.3827, 0.9239, -1.0), (0.3827, 0.9239, 1.0), (0.5556, 0.8315, -1.0), (0.5556, 0.8315, 1.0), (0.7071, 0.7071, -1.0), (0.7071, 0.7071, 1.0), (0.8315, 0.5556, -1.0), (0.8315, 0.5556, 1.0), (0.9239, 0.3827, -1.0), (0.9239, 0.3827, 1.0), (0.9808, 0.1951, -1.0), (0.9808, 0.1951, 1.0), (1.0, 7.55e-08, -1.0), (1.0, 7.55e-08, 1.0), (0.9808, -0.1951, -1.0), (0.9808, -0.1951, 1.0), (0.9239, -0.3827, -1.0), (0.9239, -0.3827, 1.0), (0.8315, -0.5556, -1.0), (0.8315, -0.5556, 1.0), (0.7071, -0.7071, -1.0), (0.7071, -0.7071, 1.0), (0.5556, -0.8315, -1.0), (0.5556, -0.8315, 1.0), (0.3827, -0.9239, -1.0), (0.3827, -0.9239, 1.0), (0.1951, -0.9808, -1.0), (0.1951, -0.9808, 1.0), (-3.258e-07, -1.0, -1.0), (-3.258e-07, -1.0, 1.0), (-0.1951, -0.9808, -1.0), (-0.1951, -0.9808, 1.0), (-0.3827, -0.9239, -1.0), (-0.3827, -0.9239, 1.0), (-0.5556, -0.8315, -1.0), (-0.5556, -0.8315, 1.0), (-0.7071, -0.7071, -1.0), (-0.7071, -0.7071, 1.0), (-0.8315, -0.5556, -1.0), (-0.8315, -0.5556, 1.0), (-0.9239, -0.3827, -1.0), (-0.9239, -0.3827, 1.0), (-0.9808, -0.1951, -1.0), (-0.9808, -0.1951, 1.0), (-1.0, 9.656e-07, -1.0), (-1.0, 9.656e-07, 1.0), (-0.9808, 0.1951, -1.0), (-0.9808, 0.1951, 1.0), (-0.9239, 0.3827, -1.0), (-0.9239, 0.3827, 1.0), (-0.8315, 0.5556, -1.0), (-0.8315, 0.5556, 1.0), (-0.7071, 0.7071, -1.0), (-0.7071, 0.7071, 1.0), (-0.5556, 0.8315, -1.0), (-0.5556, 0.8315, 1.0), (-0.3827, 0.9239, -1.0), (-0.3827, 0.9239, 1.0), (-0.1951, 0.9808, -1.0), (-0.1951, 0.9808, 1.0), (0.361, 0.2412, -1.0), (-0.4011, 0.1662, -1.0), (1.346e-06, -0.4342, -1.0), (0.307, 0.307, -1.0), (0.2412, 0.361, -1.0), (0.1662, -0.4011, -1.0), (0.2412, -0.361, -1.0), (0.1662, 0.4011, -1.0), (0.4342, 2.858e-08, -1.0), (0.4258, 0.0847, -1.0), (-0.4258, 0.0847, -1.0), (-0.0847, -0.4258, -1.0), (-0.361, -0.2412, -1.0), (-0.0847, 0.4258, -1.0), (-0.1662, -0.4011, -1.0), (-0.4011, -0.1662, -1.0), (0.4258, -0.0847, -1.0), (0.307, -0.307, -1.0), (-0.1662, 0.4011, -1.0), (-0.4342, 4.15e-07, -1.0), (-0.2412, -0.361, -1.0), (0.08471, -0.4258, -1.0), (-0.2412, 0.361, -1.0), (0.4011, 0.1662, -1.0), (-0.307, 0.307, -1.0), (-0.361, 0.2412, -1.0), (-1.578e-07, -0.4342, 1.0), (-0.0847, -0.4258, 1.0), (0.1662, 0.4011, 1.0), (-0.4258, -0.0847, 1.0), (0.0847, -0.4258, 1.0), (-0.4011, -0.1662, 1.0), (0.4011, 0.1662, 1.0), (0.361, 0.2412, 1.0), (0.1662, -0.4011, 1.0), (0.307, -0.307, 1.0), (0.2412, -0.361, 1.0), (-0.361, -0.2412, 1.0), (-0.307, -0.307, 1.0), (-0.2412, -0.361, 1.0), (-0.1662, -0.4011, 1.0), (0.0847, 0.4258, 1.0), (-1.63e-08, 0.4342, 1.0), (0.307, 0.307, 1.0), (0.2412, 0.361, 1.0), (-0.4258, -0.0847, -1.0), (1.487e-06, 0.4342, -1.0), (-0.307, -0.307, -1.0), (0.4011, -0.1662, -1.0), (0.361, -0.2412, -1.0), (0.08471, 0.4258, -1.0), (-0.0847, 0.4258, 1.0), (-0.4342, 4.15e-07, 1.0), (-0.4011, 0.1662, 1.0), (0.361, -0.2412, 1.0), (-0.361, 0.2412, 1.0), (-0.1662, 0.4011, 1.0), (-0.2412, 0.361, 1.0), (0.4258, 0.0847, 1.0), (-0.4258, 0.0847, 1.0), (0.4342, 2.858e-08, 1.0), (0.4011, -0.1662, 1.0), (-0.307, 0.307, 1.0), (0.4258, -0.0847, 1.0)], [], [(0, 1, 137, 138), (1, 2, 124, 137), (2, 3, 140, 124), (3, 4, 139, 140), (4, 5, 129, 139), (5, 6, 128, 129), (6, 7, 154, 128), (7, 8, 156, 154), (8, 9, 159, 156), (9, 10, 157, 159), (10, 11, 150, 157), (11, 12, 131, 150), (12, 13, 132, 131), (13, 14, 130, 132), (14, 15, 126, 130), (15, 16, 122, 126), (16, 17, 123, 122), (17, 18, 136, 123), (18, 19, 135, 136), (19, 20, 134, 135), (20, 21, 133, 134), (21, 22, 127, 133), (22, 23, 125, 127), (23, 24, 148, 125), (24, 25, 155, 148), (25, 26, 149, 155), (26, 27, 151, 149), (27, 28, 158, 151), (28, 29, 153, 158), (29, 30, 152, 153), (30, 31, 147, 152), (31, 0, 138, 147), (3, 100, 99, 4), (12, 113, 102, 13), (21, 108, 111, 22), (30, 114, 109, 31), (8, 104, 112, 9), (17, 107, 110, 18), (26, 97, 121, 27), (4, 99, 96, 5), (13, 102, 101, 14), (22, 111, 141, 23), (0, 142, 146, 1), (31, 109, 142, 0), (9, 112, 144, 10), (18, 110, 116, 19), (27, 121, 120, 28), (5, 96, 119, 6), (14, 101, 117, 15), (23, 141, 115, 24), (1, 146, 103, 2), (10, 144, 145, 11), (19, 116, 143, 20), (28, 120, 118, 29), (6, 119, 105, 7), (15, 117, 98, 16), (24, 115, 106, 25), (2, 103, 100, 3), (11, 145, 113, 12), (20, 143, 108, 21), (29, 118, 114, 30), (7, 105, 104, 8), (16, 98, 107, 17), (25, 106, 97, 26), (32, 33, 35, 34), (34, 35, 37, 36), (36, 37, 39, 38), (38, 39, 41, 40), (40, 41, 43, 42), (42, 43, 45, 44), (44, 45, 47, 46), (46, 47, 49, 48), (48, 49, 51, 50), (50, 51, 53, 52), (52, 53, 55, 54), (54, 55, 57, 56), (56, 57, 59, 58), (58, 59, 61, 60), (60, 61, 63, 62), (62, 63, 65, 64), (64, 65, 67, 66), (66, 67, 69, 68), (68, 69, 71, 70), (70, 71, 73, 72), (72, 73, 75, 74), (74, 75, 77, 76), (76, 77, 79, 78), (78, 79, 81, 80), (80, 81, 83, 82), (82, 83, 85, 84), (84, 85, 87, 86), (86, 87, 89, 88), (88, 89, 91, 90), (90, 91, 93, 92), (35, 33, 95, 93, 91, 89, 87, 85, 83, 81, 148, 155, 149, 151, 158, 153, 152, 147, 138, 137, 124, 140, 139, 129, 128, 154, 156, 49, 47, 45, 43, 41, 39, 37), (92, 93, 95, 94), (94, 95, 33, 32), (32, 34, 36, 38, 40, 42, 44, 46, 48, 104, 105, 119, 96, 99, 100, 103, 146, 142, 109, 114, 118, 120, 121, 97, 106, 115, 80, 82, 84, 86, 88, 90, 92, 94), (80, 115, 141, 111, 108, 143, 116, 110, 107, 98, 117, 101, 102, 113, 145, 144, 112, 104, 48, 50, 52, 54, 56, 58, 60, 62, 64, 66, 68, 70, 72, 74, 76, 78), (49, 156, 159, 157, 150, 131, 132, 130, 126, 122, 123, 136, 135, 134, 133, 127, 125, 148, 81, 79, 77, 75, 73, 71, 69, 67, 65, 63, 61, 59, 57, 55, 53, 51)])
me_cylinder.use_remesh_preserve_volume = False
me_cylinder.use_remesh_preserve_attributes = False
me_cylinder.use_mirror_vertex_groups = False
me_cylinder.update()
me_cube_001 = bpy.data.meshes.new('Cube.001')
me_cube_001.from_pydata([(-0.7429, -0.6291, 0.6833), (-0.7207, -0.6313, 0.6833), (-0.6993, -0.6378, 0.6833), (-0.6797, -0.6483, 0.6833), (-0.6624, -0.6624, 0.6833), (-0.6483, -0.6797, 0.6833), (-0.6378, -0.6993, 0.6833), (-0.6313, -0.7207, 0.6833), (-0.6291, -0.7429, 0.6833), (-0.6313, -0.765, 0.6833), (-0.6378, -0.7864, 0.6833), (-0.6483, -0.806, 0.6833), (-0.6624, -0.8233, 0.6833), (-0.6797, -0.8374, 0.6833), (-0.6993, -0.8479, 0.6833), (-0.7207, -0.8544, 0.6833), (-0.7429, -0.8566, 0.6833), (-0.765, -0.8544, 0.6833), (-0.7864, -0.8479, 0.6833), (-0.806, -0.8374, 0.6833), (-0.8233, -0.8233, 0.6833), (-0.8374, -0.806, 0.6833), (-0.8479, -0.7864, 0.6833), (-0.8544, -0.765, 0.6833), (-0.8566, -0.7429, 0.6833), (-0.8544, -0.7207, 0.6833), (-0.8479, -0.6993, 0.6833), (-0.8374, -0.6797, 0.6833), (-0.8233, -0.6624, 0.6833), (-0.806, -0.6483, 0.6833), (-0.7864, -0.6378, 0.6833), (-0.765, -0.6313, 0.6833), (-0.7429, 0.857, 0.6833), (-0.7206, 0.8548, 0.6833), (-0.6992, 0.8483, 0.6833), (-0.6795, 0.8377, 0.6833), (-0.6622, 0.8235, 0.6833), (-0.648, 0.8062, 0.6833), (-0.6374, 0.7865, 0.6833), (-0.631, 0.7651, 0.6833), (-0.6288, 0.7429, 0.6833), (-0.631, 0.7206, 0.6833), (-0.6374, 0.6992, 0.6833), (-0.648, 0.6795, 0.6833), (-0.6622, 0.6622, 0.6833), (-0.6795, 0.648, 0.6833), (-0.6992, 0.6374, 0.6833), (-0.7206, 0.631, 0.6833), (-0.7429, 0.6288, 0.6833), (-0.7651, 0.631, 0.6833), (-0.7865, 0.6374, 0.6833), (-0.8062, 0.648, 0.6833), (-0.8235, 0.6622, 0.6833), (-0.8377, 0.6795, 0.6833), (-0.8483, 0.6992, 0.6833), (-0.8548, 0.7206, 0.6833), (-0.857, 0.7429, 0.6833), (-0.8548, 0.7651, 0.6833), (-0.8483, 0.7865, 0.6833), (-0.8377, 0.8062, 0.6833), (-0.8235, 0.8235, 0.6833), (-0.8062, 0.8377, 0.6833), (-0.7865, 0.8483, 0.6833), (-0.7651, 0.8548, 0.6833), (0.7429, -0.6292, 0.6833), (0.765, -0.6314, 0.6833), (0.7864, -0.6378, 0.6833), (0.806, -0.6483, 0.6833), (0.8232, -0.6625, 0.6833), (0.8374, -0.6797, 0.6833), (0.8479, -0.6993, 0.6833), (0.8544, -0.7207, 0.6833), (0.8565, -0.7429, 0.6833), (0.8544, -0.765, 0.6833), (0.8479, -0.7864, 0.6833), (0.8374, -0.806, 0.6833), (0.8232, -0.8232, 0.6833), (0.806, -0.8374, 0.6833), (0.7864, -0.8479, 0.6833), (0.765, -0.8544, 0.6833), (0.7429, -0.8565, 0.6833), (0.7207, -0.8544, 0.6833), (0.6993, -0.8479, 0.6833), (0.6797, -0.8374, 0.6833), (0.6625, -0.8232, 0.6833), (0.6483, -0.806, 0.6833), (0.6378, -0.7864, 0.6833), (0.6314, -0.765, 0.6833), (0.6292, -0.7429, 0.6833), (0.6314, -0.7207, 0.6833), (0.6378, -0.6993, 0.6833), (0.6483, -0.6797, 0.6833), (0.6625, -0.6625, 0.6833), (0.6797, -0.6483, 0.6833), (0.6993, -0.6378, 0.6833), (0.7207, -0.6314, 0.6833), (0.7429, 0.8568, 0.6833), (0.7651, 0.8546, 0.6833), (0.7865, 0.8481, 0.6833), (0.8062, 0.8376, 0.6833), (0.8234, 0.8234, 0.6833), (0.8376, 0.8062, 0.6833), (0.8481, 0.7865, 0.6833), (0.8546, 0.7651, 0.6833), (0.8568, 0.7429, 0.6833), (0.8546, 0.7206, 0.6833), (0.8481, 0.6993, 0.6833), (0.8376, 0.6796, 0.6833), (0.8234, 0.6623, 0.6833), (0.8062, 0.6481, 0.6833), (0.7865, 0.6376, 0.6833), (0.7651, 0.6311, 0.6833), (0.7429, 0.6289, 0.6833), (0.7206, 0.6311, 0.6833), (0.6993, 0.6376, 0.6833), (0.6796, 0.6481, 0.6833), (0.6623, 0.6623, 0.6833), (0.6481, 0.6796, 0.6833), (0.6376, 0.6993, 0.6833), (0.6311, 0.7206, 0.6833), (0.6289, 0.7429, 0.6833), (0.6311, 0.7651, 0.6833), (0.6376, 0.7865, 0.6833), (0.6481, 0.8062, 0.6833), (0.6623, 0.8234, 0.6833), (0.6796, 0.8376, 0.6833), (0.6993, 0.8481, 0.6833), (0.7206, 0.8546, 0.6833), (0.0, 0.6286, 1.086), (0.1226, 0.6165, 1.086), (0.2405, 0.5807, 1.086), (0.3492, 0.5226, 1.086), (0.4445, 0.4445, 1.086), (0.5226, 0.3492, 1.086), (0.5807, 0.2405, 1.086), (0.6165, 0.1226, 1.086), (0.6286, 4.746e-08, 1.086), (0.6165, -0.1226, 1.086), (0.5807, -0.2405, 1.086), (0.5226, -0.3492, 1.086), (0.4445, -0.4445, 1.086), (0.3492, -0.5226, 1.086), (0.2405, -0.5807, 1.086), (0.1226, -0.6165, 1.086), (-2.048e-07, -0.6286, 1.086), (-0.1226, -0.6165, 1.086), (-0.2405, -0.5807, 1.086), (-0.3492, -0.5226, 1.086), (-0.4445, -0.4445, 1.086), (-0.5226, -0.3492, 1.086), (-0.5807, -0.2405, 1.086), (-0.6165, -0.1226, 1.086), (-0.6286, 6.069e-07, 1.086), (-0.6165, 0.1226, 1.086), (-0.5807, 0.2405, 1.086), (-0.5226, 0.3492, 1.086), (-0.4445, 0.4445, 1.086), (-0.3492, 0.5226, 1.086), (-0.2405, 0.5807, 1.086), (-0.1226, 0.6165, 1.086), (-1.0, -1.0, -1.0), (-1.0, -1.0, 1.0), (-1.0, 1.0, -1.0), (-1.0, 1.0, 1.0), (1.0, -1.0, -1.0), (1.0, -1.0, 1.0), (1.0, 1.0, -1.0), (1.0, 1.0, 1.0), (0.6286, 4.746e-08, 1.0), (0.6165, 0.1226, 1.0), (0.6165, -0.1226, 1.0), (0.5807, -0.2405, 1.0), (0.5226, -0.3492, 1.0), (0.4445, -0.4445, 1.0), (0.3492, -0.5226, 1.0), (0.2405, -0.5807, 1.0), (0.1226, -0.6165, 1.0), (-2.048e-07, -0.6286, 1.0), (-0.1226, -0.6165, 1.0), (-0.2405, -0.5807, 1.0), (-0.3492, -0.5226, 1.0), (-0.5226, -0.3492, 1.0), (-0.5807, -0.2405, 1.0), (-0.4445, -0.4445, 1.0), (-0.6165, 0.1226, 1.0), (-0.6286, 6.069e-07, 1.0), (-0.6165, -0.1226, 1.0), (0.5807, 0.2405, 1.0), (0.5226, 0.3492, 1.0), (-0.5226, 0.3492, 1.0), (-0.5807, 0.2405, 1.0), (0.4445, 0.4445, 1.0), (-0.4445, 0.4445, 1.0), (0.3492, 0.5226, 1.0), (-0.3492, 0.5226, 1.0), (0.2405, 0.5807, 1.0), (0.1226, 0.6165, 1.0), (-0.2405, 0.5807, 1.0), (-0.1226, 0.6165, 1.0), (0.0, 0.6286, 1.0), (0.806, -0.8374, 1.0), (0.7864, -0.8479, 1.0), (0.8232, -0.8232, 1.0), (0.8374, -0.806, 1.0), (0.765, -0.8544, 1.0), (0.7429, -0.8565, 1.0), (0.7207, -0.8544, 1.0), (0.6993, -0.8479, 1.0), (0.6797, -0.8374, 1.0), (0.6625, -0.8232, 1.0), (0.6483, -0.806, 1.0), (-0.6624, -0.8233, 1.0), (-0.6797, -0.8374, 1.0), (-0.6483, -0.806, 1.0), (-0.7207, -0.8544, 1.0), (-0.6993, -0.8479, 1.0), (-0.765, -0.8544, 1.0), (-0.7429, -0.8566, 1.0), (-0.7864, -0.8479, 1.0), (-0.8233, -0.8233, 1.0), (-0.806, -0.8374, 1.0), (-0.8374, -0.806, 1.0), (0.8565, -0.7429, 1.0), (0.8544, -0.765, 1.0), (0.8544, -0.7207, 1.0), (0.8479, -0.7864, 1.0), (0.6378, -0.7864, 1.0), (0.6292, -0.7429, 1.0), (0.6314, -0.765, 1.0), (0.6314, -0.7207, 1.0), (-0.6313, -0.765, 1.0), (-0.6313, -0.7207, 1.0), (-0.6291, -0.7429, 1.0), (-0.6378, -0.7864, 1.0), (-0.8479, -0.7864, 1.0), (-0.8544, -0.7207, 1.0), (-0.8566, -0.7429, 1.0), (-0.8544, -0.765, 1.0), (0.8479, -0.6993, 1.0), (0.8232, -0.6625, 1.0), (0.8374, -0.6797, 1.0), (0.806, -0.6483, 1.0), (0.7864, -0.6378, 1.0), (0.6483, -0.6797, 1.0), (0.6797, -0.6483, 1.0), (0.6625, -0.6625, 1.0), (0.6378, -0.6993, 1.0), (-0.6378, -0.6993, 1.0), (-0.6797, -0.6483, 1.0), (-0.6624, -0.6624, 1.0), (-0.6483, -0.6797, 1.0), (-0.8374, -0.6797, 1.0), (-0.8233, -0.6624, 1.0), (-0.806, -0.6483, 1.0), (-0.8479, -0.6993, 1.0), (0.765, -0.6314, 1.0), (0.7429, 0.6289, 1.0), (0.7429, -0.6292, 1.0), (0.7206, 0.6311, 1.0), (0.7651, 0.6311, 1.0), (0.7207, -0.6314, 1.0), (0.6993, -0.6378, 1.0), (-0.6993, -0.6378, 1.0), (-0.7207, -0.6313, 1.0), (-0.7429, 0.6288, 1.0), (-0.7651, 0.631, 1.0), (-0.765, -0.6313, 1.0), (-0.7429, -0.6291, 1.0), (-0.7864, -0.6378, 1.0), (0.8062, 0.6481, 1.0), (0.8376, 0.6796, 1.0), (0.8234, 0.6623, 1.0), (0.7865, 0.6376, 1.0), (0.6993, 0.6376, 1.0), (0.6796, 0.6481, 1.0), (0.6623, 0.6623, 1.0), (0.6481, 0.6796, 1.0), (-0.6374, 0.6992, 1.0), (-0.6622, 0.6622, 1.0), (-0.6992, 0.6374, 1.0), (-0.6795, 0.648, 1.0), (-0.648, 0.6795, 1.0), (-0.7206, 0.631, 1.0), (-0.7865, 0.6374, 1.0), (-0.8062, 0.648, 1.0), (-0.8377, 0.6795, 1.0), (-0.8483, 0.6992, 1.0), (-0.8235, 0.6622, 1.0), (0.8546, 0.7206, 1.0), (0.8568, 0.7429, 1.0), (0.8546, 0.7651, 1.0), (0.8481, 0.7865, 1.0), (0.8481, 0.6993, 1.0), (0.6376, 0.6993, 1.0), (0.6289, 0.7429, 1.0), (0.6311, 0.7206, 1.0), (0.6311, 0.7651, 1.0), (-0.6288, 0.7429, 1.0), (-0.631, 0.7651, 1.0), (-0.631, 0.7206, 1.0), (-0.6374, 0.7865, 1.0), (-0.8548, 0.7651, 1.0), (-0.8548, 0.7206, 1.0), (-0.857, 0.7429, 1.0), (0.8376, 0.8062, 1.0), (0.8234, 0.8234, 1.0), (0.8062, 0.8376, 1.0), (0.7865, 0.8481, 1.0), (0.6993, 0.8481, 1.0), (0.6796, 0.8376, 1.0), (0.6481, 0.8062, 1.0), (0.6623, 0.8234, 1.0), (0.6376, 0.7865, 1.0), (-0.6622, 0.8235, 1.0), (-0.648, 0.8062, 1.0), (-0.6795, 0.8377, 1.0), (-0.8235, 0.8235, 1.0), (-0.8062, 0.8377, 1.0), (-0.7865, 0.8483, 1.0), (-0.8483, 0.7865, 1.0), (-0.8377, 0.8062, 1.0), (0.7651, 0.8546, 1.0), (0.7429, 0.8568, 1.0), (0.7206, 0.8546, 1.0), (-0.6992, 0.8483, 1.0), (-0.7429, 0.857, 1.0), (-0.7206, 0.8548, 1.0), (-0.7651, 0.8548, 1.0)], [], [(0, 1, 263, 267), (1, 2, 262, 263), (2, 3, 248, 262), (3, 4, 249, 248), (4, 5, 250, 249), (5, 6, 247, 250), (6, 7, 231, 247), (7, 8, 232, 231), (8, 9, 230, 232), (9, 10, 233, 230), (10, 11, 213, 233), (11, 12, 211, 213), (12, 13, 212, 211), (13, 14, 215, 212), (14, 15, 214, 215), (15, 16, 217, 214), (16, 17, 216, 217), (17, 18, 218, 216), (18, 19, 220, 218), (19, 20, 219, 220), (20, 21, 221, 219), (21, 22, 234, 221), (22, 23, 237, 234), (23, 24, 236, 237), (24, 25, 235, 236), (25, 26, 254, 235), (26, 27, 251, 254), (27, 28, 252, 251), (28, 29, 253, 252), (29, 30, 268, 253), (30, 31, 266, 268), (31, 0, 267, 266), (0, 31, 30, 29, 28, 27, 26, 25, 24, 23, 22, 21, 20, 19, 18, 17, 16, 15, 14, 13, 12, 11, 10, 9, 8, 7, 6, 5, 4, 3, 2, 1), (32, 33, 326, 325), (33, 34, 324, 326), (34, 35, 315, 324), (35, 36, 313, 315), (36, 37, 314, 313), (37, 38, 300, 314), (38, 39, 298, 300), (39, 40, 297, 298), (40, 41, 299, 297), (41, 42, 277, 299), (42, 43, 281, 277), (43, 44, 278, 281), (44, 45, 280, 278), (45, 46, 279, 280), (46, 47, 282, 279), (47, 48, 264, 282), (48, 49, 265, 264), (49, 50, 283, 265), (50, 51, 284, 283), (51, 52, 287, 284), (52, 53, 285, 287), (53, 54, 286, 285), (54, 55, 302, 286), (55, 56, 303, 302), (56, 57, 301, 303), (57, 58, 319, 301), (58, 59, 320, 319), (59, 60, 316, 320), (60, 61, 317, 316), (61, 62, 318, 317), (62, 63, 327, 318), (63, 32, 325, 327), (32, 63, 62, 61, 60, 59, 58, 57, 56, 55, 54, 53, 52, 51, 50, 49, 48, 47, 46, 45, 44, 43, 42, 41, 40, 39, 38, 37, 36, 35, 34, 33), (64, 65, 255, 257), (65, 66, 242, 255), (66, 67, 241, 242), (67, 68, 239, 241), (68, 69, 240, 239), (69, 70, 238, 240), (70, 71, 224, 238), (71, 72, 222, 224), (72, 73, 223, 222), (73, 74, 225, 223), (74, 75, 203, 225), (75, 76, 202, 203), (76, 77, 200, 202), (77, 78, 201, 200), (78, 79, 204, 201), (79, 80, 205, 204), (80, 81, 206, 205), (81, 82, 207, 206), (82, 83, 208, 207), (83, 84, 209, 208), (84, 85, 210, 209), (85, 86, 226, 210), (86, 87, 228, 226), (87, 88, 227, 228), (88, 89, 229, 227), (89, 90, 246, 229), (90, 91, 243, 246), (91, 92, 245, 243), (92, 93, 244, 245), (93, 94, 261, 244), (94, 95, 260, 261), (95, 64, 257, 260), (64, 95, 94, 93, 92, 91, 90, 89, 88, 87, 86, 85, 84, 83, 82, 81, 80, 79, 78, 77, 76, 75, 74, 73, 72, 71, 70, 69, 68, 67, 66, 65), (96, 97, 321, 322), (97, 98, 307, 321), (98, 99, 306, 307), (99, 100, 305, 306), (100, 101, 304, 305), (101, 102, 291, 304), (102, 103, 290, 291), (103, 104, 289, 290), (104, 105, 288, 289), (105, 106, 292, 288), (106, 107, 270, 292), (107, 108, 271, 270), (108, 109, 269, 271), (109, 110, 272, 269), (110, 111, 259, 272), (111, 112, 256, 259), (112, 113, 258, 256), (113, 114, 273, 258), (114, 115, 274, 273), (115, 116, 275, 274), (116, 117, 276, 275), (117, 118, 293, 276), (118, 119, 295, 293), (119, 120, 294, 295), (120, 121, 296, 294), (121, 122, 312, 296), (122, 123, 310, 312), (123, 124, 311, 310), (124, 125, 309, 311), (125, 126, 308, 309), (126, 127, 323, 308), (127, 96, 322, 323), (96, 127, 126, 125, 124, 123, 122, 121, 120, 119, 118, 117, 116, 115, 114, 113, 112, 111, 110, 109, 108, 107, 106, 105, 104, 103, 102, 101, 100, 99, 98, 97), (129, 128, 159, 158, 157, 156, 155, 154, 153, 152, 151, 150, 149, 148, 147, 146, 145, 144, 143, 142, 141, 140, 139, 138, 137, 136, 135, 134, 133, 132, 131, 130), (160, 161, 163, 162), (162, 163, 167, 166), (166, 167, 165, 164), (164, 165, 161, 160), (162, 166, 164, 160), (167, 168, 170, 171, 172, 173, 174, 175, 176, 177, 178, 179, 180, 183, 181, 182, 186, 185, 163, 161, 236, 235, 254, 251, 252, 253, 268, 266, 267, 263, 262, 248, 249, 250, 247, 231, 232, 227, 229, 246, 243, 245, 244, 261, 260, 257, 255, 242, 241, 239, 240, 238, 224, 222, 165), (170, 168, 136, 137), (173, 172, 139, 140), (172, 171, 138, 139), (184, 185, 152, 153), (169, 187, 134, 135), (168, 169, 135, 136), (188, 191, 132, 133), (199, 198, 159, 128), (178, 177, 144, 145), (189, 190, 154, 155), (177, 176, 143, 144), (198, 197, 158, 159), (191, 193, 131, 132), (180, 179, 146, 147), (193, 195, 130, 131), (174, 173, 140, 141), (194, 192, 156, 157), (190, 184, 153, 154), (175, 174, 141, 142), (183, 180, 147, 148), (182, 181, 149, 150), (196, 199, 128, 129), (187, 188, 133, 134), (185, 186, 151, 152), (171, 170, 137, 138), (179, 178, 145, 146), (197, 194, 157, 158), (195, 196, 129, 130), (176, 175, 142, 143), (186, 182, 150, 151), (192, 189, 155, 156), (163, 185, 184, 190, 189, 192, 194, 197, 198, 199, 196, 195, 193, 191, 188, 187, 169, 168, 167, 289, 288, 292, 270, 271, 269, 272, 259, 256, 258, 273, 274, 275, 276, 293, 295, 294, 297, 299, 277, 281, 278, 280, 279, 282, 264, 265, 283, 284, 287, 285, 286, 302, 303), (181, 183, 148, 149), (303, 301, 319, 320, 316, 317, 318, 327, 325, 326, 324, 315, 313, 314, 300, 298, 297, 294, 296, 312, 310, 311, 309, 308, 323, 322, 321, 307, 306, 305, 304, 291, 290, 289, 167, 163), (165, 222, 223, 225, 203, 202, 200, 201, 204, 205, 206, 207, 208, 209, 210, 226, 228, 227, 232, 230, 233, 213, 211, 212, 215, 214, 217, 216, 218, 220, 219, 221, 234, 237, 236, 161)])
me_cube_001.use_remesh_preserve_volume = False
me_cube_001.use_remesh_preserve_attributes = False
me_cube_001.use_mirror_vertex_groups = False
me_cube_001.update()
me_cylinder_020 = bpy.data.meshes.new('Cylinder.020')
me_cylinder_020.from_pydata([(-1.559, -1.696, -1.3), (-1.559, 1.578, -1.3), (-1.559, -1.696, 1.3), (-1.559, 1.578, 1.3), (-1.305, -2.377, -1.841), (-1.305, 2.259, -1.841), (-5.483, -2.377, -1.841), (-5.483, 2.259, -1.841), (-1.305, -2.377, 1.841), (-1.305, 2.259, 1.841), (-5.483, -2.377, 1.841), (-5.483, 2.259, 1.841), (-5.483, 1.578, 1.3), (-5.483, -1.696, 1.3), (-5.483, -1.696, -1.3), (-5.483, 1.578, -1.3), (-1.559, -0.0588, 0.7663), (-1.559, -0.247, 0.7515), (-1.559, 0.1294, 0.7515), (-1.559, -0.428, 0.7079), (-1.559, -0.5948, 0.6371), (-1.559, -0.741, 0.5418), (-1.305, -0.9502, 0.2932), (-1.559, -0.9502, 0.2932), (-1.305, -1.005, 0.1495), (-1.559, -1.005, 0.1495), (-1.305, -0.861, 0.4257), (-1.559, -0.861, 0.4257), (-1.305, -1.005, -0.1495), (-1.559, -1.005, -0.1495), (-1.305, -1.024, -1.733e-07), (-1.559, -1.024, -1.573e-07), (-1.305, -0.9502, -0.2932), (-1.559, -0.9502, -0.2932), (-1.305, -0.861, -0.4257), (-1.559, -0.861, -0.4257), (-1.559, -0.428, -0.7079), (-1.559, -0.741, -0.5418), (-1.559, -0.5948, -0.6371), (-1.559, 0.1294, -0.7515), (-1.559, -0.0588, -0.7663), (-1.559, -0.247, -0.7515), (-1.559, 0.3104, 0.7079), (-1.559, 0.4772, 0.6371), (-1.559, 0.3104, -0.7079), (-1.559, 0.6234, 0.5418), (-1.559, 0.4772, -0.6371), (-1.305, 0.7434, 0.4257), (-1.559, 0.7434, 0.4257), (-1.305, 0.7434, -0.4257), (-1.559, 0.7434, -0.4257), (-1.559, 0.6234, -0.5418), (-1.305, 0.8326, 0.2932), (-1.559, 0.8326, 0.2932), (-1.305, 0.8326, -0.2932), (-1.559, 0.8326, -0.2932), (-1.305, 0.8875, 0.1495), (-1.559, 0.8875, 0.1495), (-1.305, 0.8875, -0.1495), (-1.559, 0.8875, -0.1495), (-1.305, 0.906, 7.638e-08), (-1.559, 0.906, 9.239e-08), (-1.559, -1.301, 0.9864), (-1.305, -1.301, 0.9864), (-1.559, -1.275, 1.003), (-1.305, -1.275, 1.003), (-1.559, -1.348, 0.9163), (-1.305, -1.348, 0.9163), (-1.559, -1.338, 0.942), (-1.305, -1.338, 0.942), (-1.559, -1.322, 0.9656), (-1.305, -1.322, 0.9656), (-1.559, -1.351, 0.8896), (-1.305, -1.351, 0.8896), (-1.559, -1.348, 0.8629), (-1.305, -1.348, 0.8629), (-1.559, -1.338, 0.8372), (-1.305, -1.338, 0.8372), (-1.559, -1.301, 0.7928), (-1.305, -1.301, 0.7928), (-1.559, -1.322, 0.8135), (-1.305, -1.322, 0.8135), (-1.559, -1.275, 0.7758), (-1.305, -1.275, 0.7758), (-1.559, -1.301, -0.7928), (-1.305, -1.301, -0.7928), (-1.559, -1.275, -0.7758), (-1.305, -1.275, -0.7758), (-1.559, -1.322, -0.8135), (-1.305, -1.322, -0.8135), (-1.559, -1.348, -0.8629), (-1.305, -1.348, -0.8629), (-1.559, -1.338, -0.8372), (-1.305, -1.338, -0.8372), (-1.559, -1.348, -0.9163), (-1.305, -1.348, -0.9163), (-1.559, -1.351, -0.8896), (-1.305, -1.351, -0.8896), (-1.559, -1.338, -0.942), (-1.305, -1.338, -0.942), (-1.559, -1.322, -0.9656), (-1.305, -1.322, -0.9656), (-1.559, -1.301, -0.9864), (-1.305, -1.301, -0.9864), (-1.559, -1.275, -1.003), (-1.305, -1.275, -1.003), (-1.559, -1.179, 1.026), (-1.305, -1.179, 1.026), (-1.559, -1.145, 1.024), (-1.305, -1.145, 1.024), (-1.559, -1.213, 1.024), (-1.305, -1.213, 1.024), (-1.559, -1.245, 1.016), (-1.305, -1.245, 1.016), (-1.559, -1.213, 0.7554), (-1.305, -1.213, 0.7554), (-1.559, -1.245, 0.7631), (-1.305, -1.245, 0.7631), (-1.559, -1.179, 0.7527), (-1.305, -1.179, 0.7527), (-1.559, -1.145, 0.7554), (-1.305, -1.145, 0.7554), (-1.559, -1.179, -0.7527), (-1.305, -1.179, -0.7527), (-1.559, -1.145, -0.7554), (-1.305, -1.145, -0.7554), (-1.559, -1.213, -0.7554), (-1.305, -1.213, -0.7554), (-1.559, -1.245, -0.7631), (-1.305, -1.245, -0.7631), (-1.559, -1.245, -1.016), (-1.305, -1.245, -1.016), (-1.559, -1.179, -1.026), (-1.305, -1.179, -1.026), (-1.559, -1.145, -1.024), (-1.305, -1.145, -1.024), (-1.559, -1.213, -1.024), (-1.305, -1.213, -1.024), (-1.559, -1.083, 1.003), (-1.305, -1.083, 1.003), (-1.559, -1.113, 1.016), (-1.305, -1.113, 1.016), (-1.559, -1.036, 0.9656), (-1.305, -1.036, 0.9656), (-1.559, -1.057, 0.9864), (-1.305, -1.057, 0.9864), (-1.559, -1.02, 0.942), (-1.305, -1.02, 0.942), (-1.559, -1.083, 0.7758), (-1.305, -1.083, 0.7758), (-1.559, -1.036, 0.8135), (-1.305, -1.036, 0.8135), (-1.559, -1.057, 0.7928), (-1.305, -1.057, 0.7928), (-1.559, -1.113, 0.7631), (-1.305, -1.113, 0.7631), (-1.559, -1.113, -0.7631), (-1.305, -1.113, -0.7631), (-1.559, -1.057, -0.7928), (-1.305, -1.057, -0.7928), (-1.559, -1.083, -0.7758), (-1.305, -1.083, -0.7758), (-1.559, -1.083, -1.003), (-1.305, -1.083, -1.003), (-1.559, -1.057, -0.9864), (-1.305, -1.057, -0.9864), (-1.559, -1.036, -0.8135), (-1.305, -1.036, -0.8135), (-1.559, -1.036, -0.9656), (-1.305, -1.036, -0.9656), (-1.559, -1.113, -1.016), (-1.305, -1.113, -1.016), (-1.559, -1.01, 0.9163), (-1.305, -1.01, 0.9163), (-1.305, 0.889, 0.8896), (-1.559, 0.889, 0.8896), (-1.305, 0.8923, 0.9163), (-1.559, 0.8923, 0.9163), (-1.305, 0.8923, 0.8629), (-1.559, 0.8923, 0.8629), (-1.559, -1.007, 0.8896), (-1.305, -1.007, 0.8896), (-1.559, -1.01, 0.8629), (-1.305, -1.01, 0.8629), (-1.559, -1.02, 0.8372), (-1.305, -1.02, 0.8372), (-1.559, -1.02, -0.8372), (-1.305, -1.02, -0.8372), (-1.559, -1.01, -0.8629), (-1.305, -1.01, -0.8629), (-1.305, 0.8923, -0.8629), (-1.559, 0.8923, -0.8629), (-1.305, 0.889, -0.8896), (-1.559, 0.889, -0.8896), (-1.305, 0.8923, -0.9163), (-1.559, 0.8923, -0.9163), (-1.559, -1.01, -0.9163), (-1.305, -1.01, -0.9163), (-1.559, -1.007, -0.8896), (-1.305, -1.007, -0.8896), (-1.559, -1.02, -0.942), (-1.305, -1.02, -0.942), (-1.305, 0.9181, 0.9656), (-1.559, 0.9181, 0.9656), (-1.305, 0.9395, 0.9864), (-1.559, 0.9395, 0.9864), (-1.305, 0.9954, 1.016), (-1.559, 0.9954, 1.016), (-1.305, 0.9656, 1.003), (-1.559, 0.9656, 1.003), (-1.305, 0.9021, 0.942), (-1.559, 0.9021, 0.942), (-1.305, 0.9395, 0.7928), (-1.559, 0.9395, 0.7928), (-1.305, 0.9181, 0.8135), (-1.559, 0.9181, 0.8135), (-1.305, 0.9021, 0.8372), (-1.559, 0.9021, 0.8372), (-1.305, 0.9656, 0.7758), (-1.559, 0.9656, 0.7758), (-1.305, 0.9395, -0.7928), (-1.559, 0.9395, -0.7928), (-1.305, 0.9656, -0.7758), (-1.559, 0.9656, -0.7758), (-1.305, 0.9181, -0.8135), (-1.559, 0.9181, -0.8135), (-1.305, 0.9021, -0.8372), (-1.559, 0.9021, -0.8372), (-1.305, 0.9021, -0.942), (-1.559, 0.9021, -0.942), (-1.305, 0.9181, -0.9656), (-1.559, 0.9181, -0.9656), (-1.305, 0.9395, -0.9864), (-1.559, 0.9395, -0.9864), (-1.305, 0.9656, -1.003), (-1.559, 0.9656, -1.003), (-1.305, 1.061, 1.026), (-1.559, 1.061, 1.026), (-1.305, 1.095, 1.024), (-1.559, 1.095, 1.024), (-1.305, 1.028, 1.024), (-1.559, 1.028, 1.024), (-1.305, 1.127, 1.016), (-1.559, 1.127, 1.016), (-1.305, 0.9954, 0.7631), (-1.559, 0.9954, 0.7631), (-1.305, 1.028, 0.7554), (-1.559, 1.028, 0.7554), (-1.305, 1.095, 0.7554), (-1.559, 1.095, 0.7554), (-1.305, 1.061, 0.7527), (-1.559, 1.061, 0.7527), (-1.305, 1.095, -0.7554), (-1.559, 1.095, -0.7554), (-1.305, 1.061, -0.7527), (-1.559, 1.061, -0.7527), (-1.305, 1.028, -0.7554), (-1.559, 1.028, -0.7554), (-1.305, 0.9954, -0.7631), (-1.559, 0.9954, -0.7631), (-1.305, 1.127, -0.7631), (-1.559, 1.127, -0.7631), (-1.305, 0.9954, -1.016), (-1.559, 0.9954, -1.016), (-1.305, 1.028, -1.024), (-1.559, 1.028, -1.024), (-1.305, 1.061, -1.026), (-1.559, 1.061, -1.026), (-1.305, 1.095, -1.024), (-1.559, 1.095, -1.024), (-1.305, 1.157, 1.003), (-1.559, 1.157, 1.003), (-1.305, 1.183, 0.9864), (-1.559, 1.183, 0.9864), (-1.305, 1.205, 0.9656), (-1.559, 1.205, 0.9656), (-1.305, 1.221, 0.942), (-1.559, 1.221, 0.942), (-1.305, 1.205, 0.8135), (-1.559, 1.205, 0.8135), (-1.305, 1.183, 0.7928), (-1.559, 1.183, 0.7928), (-1.305, 1.221, 0.8372), (-1.559, 1.221, 0.8372), (-1.305, 1.157, 0.7758), (-1.559, 1.157, 0.7758), (-1.305, 1.127, 0.7631), (-1.559, 1.127, 0.7631), (-1.305, 1.157, -0.7758), (-1.559, 1.157, -0.7758), (-1.305, 1.221, -0.8372), (-1.559, 1.221, -0.8372), (-1.305, 1.205, -0.8135), (-1.559, 1.205, -0.8135), (-1.305, 1.183, -0.7928), (-1.559, 1.183, -0.7928), (-1.305, 1.183, -0.9864), (-1.559, 1.183, -0.9864), (-1.305, 1.205, -0.9656), (-1.559, 1.205, -0.9656), (-1.305, 1.157, -1.003), (-1.559, 1.157, -1.003), (-1.305, 1.127, -1.016), (-1.559, 1.127, -1.016), (-1.305, 1.23, 0.9163), (-1.559, 1.23, 0.9163), (-1.305, 1.234, 0.8896), (-1.559, 1.234, 0.8896), (-1.305, 1.23, 0.8629), (-1.559, 1.23, 0.8629), (-1.305, 1.23, -0.8629), (-1.559, 1.23, -0.8629), (-1.305, 1.23, -0.9163), (-1.559, 1.23, -0.9163), (-1.305, 1.234, -0.8896), (-1.559, 1.234, -0.8896), (-1.305, 1.221, -0.942), (-1.559, 1.221, -0.942), (0.01571, 1.099, -1.405), (0.01571, 1.099, 1.405), (0.2304, 1.076, -1.405), (0.2304, 1.076, 1.405), (0.4368, 1.01, -1.405), (0.4368, 1.01, 1.405), (0.627, 0.9035, -1.405), (0.627, 0.9035, 1.405), (0.7938, 0.7595, -1.405), (0.7938, 0.7595, 1.405), (0.9306, 0.5842, -1.405), (0.9306, 0.5842, 1.405), (1.032, 0.3841, -1.405), (1.032, 0.3841, 1.405), (1.095, 0.167, -1.405), (1.095, 0.167, 1.405), (1.116, -0.0588, -1.405), (1.116, -0.0588, 1.405), (1.095, -0.2846, -1.405), (1.095, -0.2846, 1.405), (1.032, -0.5017, -1.405), (1.032, -0.5017, 1.405), (0.9306, -0.7018, -1.405), (0.9306, -0.7018, 1.405), (0.7938, -0.8771, -1.405), (0.7938, -0.8771, 1.405), (0.627, -1.021, -1.405), (0.627, -1.021, 1.405), (0.4368, -1.128, -1.405), (0.4368, -1.128, 1.405), (0.2304, -1.194, -1.405), (0.2304, -1.194, 1.405), (0.01571, -1.216, -1.405), (0.01571, -1.216, 1.405), (-0.199, -1.194, -1.405), (-0.199, -1.194, 1.405), (-0.4054, -1.128, -1.405), (-0.4054, -1.128, 1.405), (-0.5956, -1.021, -1.405), (-0.5956, -1.021, 1.405), (-0.7623, -0.8771, -1.405), (-0.7623, -0.8771, 1.405), (-0.8992, -0.7018, -1.405), (-0.8992, -0.7018, 1.405), (-1.001, -0.5017, -1.405), (-1.001, -0.5017, 1.405), (-1.063, -0.2846, -1.405), (-1.063, -0.2846, 1.405), (-1.085, -0.05879, -1.405), (-1.085, -0.05879, 1.405), (-1.063, 0.167, -1.405), (-1.063, 0.167, 1.405), (-1.001, 0.3841, -1.405), (-1.001, 0.3841, 1.405), (-0.8992, 0.5842, -1.405), (-0.8992, 0.5842, 1.405), (-0.7623, 0.7595, -1.405), (-0.7623, 0.7595, 1.405), (-0.5956, 0.9035, -1.405), (-0.5956, 0.9035, 1.405), (-0.4054, 1.01, -1.405), (-0.4054, 1.01, 1.405), (-0.199, 1.076, -1.405), (-0.199, 1.076, 1.405), (-0.867, -0.7431, -1.343), (-1.001, 0.3841, -1.343), (-0.8992, 0.5842, -1.343), (-1.063, 0.167, -1.343), (-1.085, -0.05879, -1.343), (-0.867, 0.6255, -1.343), (-1.001, -0.5017, -1.343), (-1.063, -0.2846, -1.343), (-0.8992, -0.7018, -1.343), (-0.867, 0.6255, 1.343), (-0.867, -0.7431, 1.343), (-1.001, 0.3841, 1.343), (-1.063, 0.167, 1.343), (-1.085, -0.05879, 1.343), (-1.001, -0.5017, 1.343), (-0.8992, -0.7018, 1.343), (-1.063, -0.2846, 1.343), (-0.8992, 0.5842, 1.343), (0.5777, -0.4537, -1.405), (0.5777, -0.4537, 1.405), (0.01571, 0.6521, -1.405), (0.01571, 0.6521, 1.405), (-0.1161, 0.6384, -1.405), (-0.1161, 0.6384, 1.405), (-0.2429, 0.5979, -1.405), (-0.2429, 0.5979, 1.405), (-0.6087, -0.3308, -1.405), (-0.6087, -0.3308, 1.405), (-0.5462, -0.4537, -1.405), (-0.5462, -0.4537, 1.405), (-0.6472, -0.1975, -1.405), (-0.6472, -0.1975, 1.405), (-0.4622, -0.5614, -1.405), (-0.4622, -0.5614, 1.405), (-0.1161, -0.756, -1.405), (-0.1161, -0.756, 1.405), (0.01571, -0.7696, -1.405), (0.01571, -0.7696, 1.405), (-0.2429, -0.7155, -1.405), (-0.2429, -0.7155, 1.405), (0.6786, 0.07988, -1.405), (0.6786, 0.07988, 1.405), (0.3912, 0.5323, -1.405), (0.3912, 0.5323, 1.405), (0.6916, -0.0588, -1.405), (0.6916, -0.0588, 1.405), (0.6401, 0.2132, -1.405), (0.6401, 0.2132, 1.405), (0.1476, -0.756, -1.405), (0.1476, -0.756, 1.405), (-0.4622, 0.4439, -1.405), (-0.4622, 0.4439, 1.405), (-0.3598, 0.5323, -1.405), (-0.3598, 0.5323, 1.405), (-0.5462, 0.3361, -1.405), (-0.5462, 0.3361, 1.405), (0.6786, -0.1975, -1.405), (0.6786, -0.1975, 1.405), (0.3912, -0.6498, -1.405), (0.3912, -0.6498, 1.405), (0.4936, -0.5614, -1.405), (0.4936, -0.5614, 1.405), (0.6401, -0.3308, -1.405), (0.6401, -0.3308, 1.405), (-0.6601, -0.0588, -1.405), (-0.6601, -0.0588, 1.405), (-0.3598, -0.6498, -1.405), (-0.3598, -0.6498, 1.405), (-0.6472, 0.07989, -1.405), (-0.6472, 0.07989, 1.405), (0.4936, 0.4439, -1.405), (0.4936, 0.4439, 1.405), (0.2744, -0.7155, -1.405), (0.2744, -0.7155, 1.405), (0.5777, 0.3361, -1.405), (0.5777, 0.3361, 1.405), (-0.6087, 0.2132, -1.405), (-0.6087, 0.2132, 1.405), (0.2744, 0.5979, -1.405), (0.2744, 0.5979, 1.405), (0.1476, 0.6384, -1.405), (0.1476, 0.6384, 1.405), (0.2304, 1.076, 1.104), (0.2772, 1.061, 1.105), (-0.2458, 1.061, 1.105), (-0.199, 1.076, 1.104), (0.01571, 1.099, 1.102), (0.4405, 1.008, 1.101), (0.4368, 1.01, 1.101), (-0.4054, 1.01, 1.101), (-0.4091, 1.008, 1.101), (0.759, 0.7896, 0.8896), (-0.7275, 0.7896, 0.8896), (0.7529, 0.7948, 0.8475), (-0.7215, 0.7948, 0.8475), (0.6148, 0.9104, 1.069), (-0.5833, 0.9104, 1.069), (0.627, 0.9035, 1.065), (0.6668, 0.8692, 1.042), (-0.5956, 0.9035, 1.065), (-0.6353, 0.8692, 1.042), (0.735, 0.8103, 0.807), (-0.7036, 0.8103, 0.807), (0.7059, 0.8354, 0.7697), (-0.6745, 0.8354, 0.7697), (0.6668, 0.8692, 0.737), (-0.6353, 0.8692, 0.737), (0.735, 0.8103, 0.9722), (-0.7036, 0.8103, 0.9722), (0.5312, 0.9573, 1.089), (-0.4998, 0.9573, 1.089), (0.7529, 0.7948, 0.9317), (-0.7215, 0.7948, 0.9317), (0.7059, 0.8354, 1.009), (-0.6745, 0.8354, 1.009), (0.5312, -1.075, 1.089), (-0.4998, -1.075, 1.089), (0.6148, -1.028, 1.069), (-0.5833, -1.028, 1.069), (0.4405, -1.126, 1.101), (-0.4091, -1.126, 1.101), (0.2772, -1.179, 0.6738), (-0.2458, -1.179, 0.6738), (0.4405, -1.126, 0.6779), (0.4368, -1.128, 0.6777), (-0.4054, -1.128, 0.6777), (-0.4091, -1.126, 0.6779), (0.5312, -1.075, 0.6902), (-0.4998, -1.075, 0.6902), (0.735, -0.9279, 0.9722), (-0.7036, -0.9279, 0.9722), (0.6668, -0.9868, 1.042), (-0.6353, -0.9868, 1.042), (0.7059, -0.953, 1.009), (-0.6745, -0.953, 1.009), (0.7529, -0.9124, 0.9317), (-0.7215, -0.9124, 0.9317), (0.759, -0.9072, 0.8896), (-0.7275, -0.9072, 0.8896), (0.627, -1.021, 1.065), (-0.5956, -1.021, 1.065), (0.6148, -1.028, 0.7101), (0.627, -1.021, 0.7146), (-0.5833, -1.028, 0.7101), (0.6668, -0.9868, 0.737), (-0.6353, -0.9868, 0.737), (-0.5956, -1.021, 0.7146), (0.7059, -0.953, 0.7697), (-0.6745, -0.953, 0.7697), (0.2772, -1.179, 1.105), (-0.2458, -1.179, 1.105), (0.2304, -1.194, 1.104), (0.01571, -1.216, 1.102), (-0.199, -1.194, 1.104), (0.4368, -1.128, 1.101), (-0.4054, -1.128, 1.101), (0.2304, -1.194, 0.6749), (0.01571, -1.216, 0.6767), (-0.199, -1.194, 0.6749), (0.2772, 1.061, -0.6738), (0.2304, 1.076, -0.6749), (-0.2458, 1.061, -0.6738), (-0.199, 1.076, -0.6749), (0.01571, 1.099, -0.6767), (0.6668, 0.8692, -0.737), (-0.6353, 0.8692, -0.737), (0.7529, 0.7948, -0.8475), (-0.7215, 0.7948, -0.8475), (0.627, 0.9035, -0.7146), (0.6148, 0.9104, -0.7101), (-0.5833, 0.9104, -0.7101), (-0.5956, 0.9035, -0.7146), (0.7059, 0.8354, -0.7697), (-0.6745, 0.8354, -0.7697), (0.735, 0.8103, -0.807), (-0.7036, 0.8103, -0.807), (0.2772, 1.061, 0.6738), (-0.2458, 1.061, 0.6738), (0.4405, 1.008, 0.6779), (0.4368, 1.01, 0.6777), (-0.4054, 1.01, 0.6777), (-0.4091, 1.008, 0.6779), (0.5312, 0.9573, 0.6902), (-0.4998, 0.9573, 0.6902), (0.735, -0.9279, 0.807), (-0.7036, -0.9279, 0.807), (0.6148, 0.9104, 0.7101), (-0.5833, 0.9104, 0.7101), (0.627, 0.9035, 0.7146), (-0.5956, 0.9035, 0.7146), (0.7529, -0.9124, 0.8475), (-0.7215, -0.9124, 0.8475), (0.2304, 1.076, 0.6749), (-0.199, 1.076, 0.6749), (0.01571, 1.099, 0.6767), (0.7059, -0.953, -1.009), (-0.6745, -0.953, -1.009), (0.735, -0.9279, -0.9722), (-0.7036, -0.9279, -0.9722), (0.6668, -0.9868, -1.042), (-0.6353, -0.9868, -1.042), (0.7529, 0.7948, -0.9317), (-0.7215, 0.7948, -0.9317), (0.2304, -1.194, -0.6749), (0.01571, -1.216, -0.6767), (-0.199, -1.194, -0.6749), (0.6668, 0.8692, -1.042), (-0.6353, 0.8692, -1.042), (0.7059, 0.8354, -1.009), (-0.6745, 0.8354, -1.009), (0.735, 0.8103, -0.9722), (-0.7036, 0.8103, -0.9722), (0.2772, -1.179, -0.6738), (-0.2458, -1.179, -0.6738), (-0.5956, -1.021, -1.065), (0.6148, -1.028, -1.069), (0.627, -1.021, -1.065), (-0.5833, -1.028, -1.069), (0.4405, 1.008, -0.6779), (-0.4091, 1.008, -0.6779), (0.5312, 0.9573, -0.6902), (-0.4998, 0.9573, -0.6902), (0.6668, -0.9868, -0.737), (-0.6353, -0.9868, -0.737), (0.4368, 1.01, -0.6777), (-0.4054, 1.01, -0.6777), (0.7529, -0.9124, -0.8475), (-0.7215, -0.9124, -0.8475), (0.6148, -1.028, -0.7101), (0.627, -1.021, -0.7146), (-0.5956, -1.021, -0.7146), (-0.5833, -1.028, -0.7101), (0.5312, -1.075, -0.6902), (-0.4998, -1.075, -0.6902), (0.735, -0.9279, -0.807), (-0.7036, -0.9279, -0.807), (0.4405, -1.126, -0.6779), (0.4368, -1.128, -0.6777), (-0.4054, -1.128, -0.6777), (-0.4091, -1.126, -0.6779), (0.759, -0.9072, -0.8896), (-0.7275, -0.9072, -0.8896), (0.7529, -0.9124, -0.9317), (-0.7215, -0.9124, -0.9317), (0.759, 0.7896, -0.8896), (-0.7275, 0.7896, -0.8896), (0.7059, -0.953, -0.7697), (-0.6745, -0.953, -0.7697), (0.4405, 1.008, -1.101), (0.4368, 1.01, -1.101), (-0.4054, 1.01, -1.101), (-0.4091, 1.008, -1.101), (0.2772, 1.061, -1.105), (-0.2458, 1.061, -1.105), (0.2304, -1.194, -1.104), (0.2772, -1.179, -1.105), (0.01571, -1.216, -1.102), (-0.199, -1.194, -1.104), (-0.2458, -1.179, -1.105), (0.4405, -1.126, -1.101), (0.4368, -1.128, -1.101), (-0.4054, -1.128, -1.101), (-0.4091, -1.126, -1.101), (0.2304, 1.076, -1.104), (-0.199, 1.076, -1.104), (0.01571, 1.099, -1.102), (0.5312, 0.9573, -1.089), (-0.4998, 0.9573, -1.089), (0.6148, 0.9104, -1.069), (-0.5833, 0.9104, -1.069), (0.5312, -1.075, -1.089), (-0.4998, -1.075, -1.089), (0.627, 0.9035, -1.065), (-0.5956, 0.9035, -1.065), (0.1476, -0.756, 1.0), (0.1476, -0.756, -1.0), (0.2744, -0.7155, 1.0), (0.2744, -0.7155, -1.0), (-0.5462, -0.4537, 1.0), (-0.5462, -0.4537, -1.0), (0.6401, -0.3308, 1.0), (0.6401, -0.3308, -1.0), (-0.6087, 0.2132, 1.0), (-0.6087, 0.2132, -1.0), (0.3912, -0.6498, 1.0), (0.3912, -0.6498, -1.0), (0.4936, -0.5614, 1.0), (0.4936, -0.5614, -1.0), (0.2744, 0.5979, 1.0), (0.2744, 0.5979, -1.0), (0.3912, 0.5323, 1.0), (0.3912, 0.5323, -1.0), (0.6916, -0.0588, 1.0), (0.6916, -0.0588, -1.0), (0.6401, 0.2132, 1.0), (0.6401, 0.2132, -1.0), (0.6786, -0.1975, 1.0), (0.6786, -0.1975, -1.0), (0.6786, 0.07988, 1.0), (0.6786, 0.07988, -1.0), (-0.6601, -0.0588, 1.0), (-0.6601, -0.0588, -1.0), (-0.6472, 0.07989, 1.0), (-0.6472, 0.07989, -1.0), (-0.3598, 0.5323, 1.0), (-0.3598, 0.5323, -1.0), (-0.4622, 0.4439, 1.0), (-0.4622, 0.4439, -1.0), (0.5777, -0.4537, 1.0), (0.5777, -0.4537, -1.0), (0.4936, 0.4439, 1.0), (0.4936, 0.4439, -1.0), (-0.3598, -0.6498, 1.0), (-0.3598, -0.6498, -1.0), (-0.1161, 0.6384, 1.0), (-0.1161, 0.6384, -1.0), (-0.2429, -0.7155, 1.0), (-0.2429, -0.7155, -1.0), (-0.2429, 0.5979, 1.0), (-0.2429, 0.5979, -1.0), (-0.5462, 0.3361, 1.0), (-0.5462, 0.3361, -1.0), (-0.6087, -0.3308, 1.0), (-0.6087, -0.3308, -1.0), (-0.6472, -0.1975, 1.0), (-0.6472, -0.1975, -1.0), (-0.4622, -0.5614, 1.0), (-0.4622, -0.5614, -1.0), (0.1476, 0.6384, 1.0), (0.1476, 0.6384, -1.0), (0.5777, 0.3361, 1.0), (0.5777, 0.3361, -1.0), (0.01571, 0.6521, 1.0), (0.01571, 0.6521, -1.0), (0.01571, -0.7696, 1.0), (0.01571, -0.7696, -1.0), (-0.1161, -0.756, 1.0), (-0.1161, -0.756, -1.0), (0.357, -0.2981, 1.0), (0.357, -0.2981, -1.0), (0.01639, 0.372, 1.0), (0.01639, 0.372, -1.0), (-0.06352, 0.3637, 1.0), (-0.06352, 0.3637, -1.0), (-0.1404, 0.3392, 1.0), (-0.1404, 0.3392, -1.0), (-0.362, -0.2237, 1.0), (-0.362, -0.2237, -1.0), (-0.3242, -0.2981, 1.0), (-0.3242, -0.2981, -1.0), (-0.3853, -0.1428, 1.0), (-0.3853, -0.1428, -1.0), (-0.2732, -0.3634, 1.0), (-0.2732, -0.3634, -1.0), (-0.06352, -0.4813, 1.0), (-0.06352, -0.4813, -1.0), (0.01639, -0.4896, 1.0), (0.01639, -0.4896, -1.0), (-0.1404, -0.4568, 1.0), (-0.1404, -0.4568, -1.0), (0.4181, 0.02525, 1.0), (0.4181, 0.02525, -1.0), (0.244, 0.2994, 1.0), (0.244, 0.2994, -1.0), (0.426, -0.0588, 1.0), (0.426, -0.0588, -1.0), (0.3948, 0.1061, 1.0), (0.3948, 0.1061, -1.0), (0.0963, -0.4813, 1.0), (0.0963, -0.4813, -1.0), (-0.2732, 0.2458, 1.0), (-0.2732, 0.2458, -1.0), (-0.2112, 0.2994, 1.0), (-0.2112, 0.2994, -1.0), (-0.3242, 0.1806, 1.0), (-0.3242, 0.1806, -1.0), (0.4181, -0.1428, 1.0), (0.4181, -0.1428, -1.0), (0.244, -0.417, 1.0), (0.244, -0.417, -1.0), (0.306, -0.3634, 1.0), (0.306, -0.3634, -1.0), (0.3948, -0.2237, 1.0), (0.3948, -0.2237, -1.0), (-0.3932, -0.0588, 1.0), (-0.3932, -0.0588, -1.0), (-0.2112, -0.417, 1.0), (-0.2112, -0.417, -1.0), (-0.3853, 0.02525, 1.0), (-0.3853, 0.02525, -1.0), (0.306, 0.2458, 1.0), (0.306, 0.2458, -1.0), (0.1731, -0.4568, 1.0), (0.1731, -0.4568, -1.0), (0.357, 0.1806, 1.0), (0.357, 0.1806, -1.0), (-0.362, 0.1061, 1.0), (-0.362, 0.1061, -1.0), (0.1731, 0.3392, 1.0), (0.1731, 0.3392, -1.0), (0.0963, 0.3637, 1.0), (0.0963, 0.3637, -1.0), (-1.376, -0.428, 0.7079), (-1.305, -0.7431, 0.5399), (-1.376, -0.5948, 0.6371), (-1.376, -0.741, 0.5418), (-1.376, -0.7431, 0.5399), (-1.305, -0.7431, -0.5399), (-1.376, -0.741, -0.5418), (-1.376, -0.7431, -0.5399), (-1.376, -0.428, -0.7079), (-1.376, -0.5948, -0.6371), (-1.376, 0.1294, 0.7515), (-1.376, -0.0588, 0.7663), (-1.376, -0.247, 0.7515), (-1.376, 0.6234, 0.5418), (-1.376, 0.6255, 0.5399), (-1.305, 0.6255, 0.5399), (-1.376, 0.4772, 0.6371), (-1.376, 0.3104, 0.7079), (-1.376, 0.6234, -0.5418), (-1.376, 0.6255, -0.5399), (-1.305, 0.6255, -0.5399), (-1.376, 0.4772, -0.6371), (-1.376, 0.3104, -0.7079), (-1.376, 0.1294, -0.7515), (-1.376, -0.247, -0.7515), (-1.376, -0.0588, -0.7663), (-1.305, -0.7431, 1.343), (-1.305, 0.6255, -1.083), (-1.305, 0.6255, -1.343), (-1.305, 0.6255, 1.343), (-1.305, 0.6255, 1.083), (-1.305, -0.7431, -1.343)], [], [(0, 1, 15, 14), (2, 106, 110, 112, 64, 62, 70, 68, 66, 72, 74, 76, 80, 78, 82, 116, 114, 118, 122, 126, 128, 86, 84, 88, 92, 90, 96, 94, 98, 100, 102, 104, 130, 136, 132, 0), (4, 6, 7, 5), (6, 10, 13, 14, 15, 7), (10, 8, 9, 11), (8, 4, 133, 137, 131, 105, 103, 101, 99, 95, 97, 91, 93, 89, 85, 87, 129, 127, 123, 119, 115, 117, 83, 79, 81, 77, 75, 73, 67, 69, 71, 63, 65, 113, 111, 107), (6, 4, 8, 10), (11, 9, 5, 7), (13, 12, 3, 2), (10, 11, 7, 15, 12, 13), (14, 13, 2, 0), (12, 15, 1, 3), (17, 16, 795, 796), (21, 20, 786, 787), (20, 19, 784, 786), (39, 40, 809, 807), (18, 42, 801, 794), (16, 18, 794, 795), (43, 45, 797, 800), (61, 59, 58, 60), (29, 31, 30, 28), (46, 44, 806, 805), (31, 25, 24, 30), (59, 55, 54, 58), (45, 48, 47, 799, 798, 797), (35, 33, 32, 34), (48, 53, 52, 47), (27, 21, 787, 788, 785, 26), (50, 51, 802, 803, 804, 49), (44, 39, 807, 806), (3, 237, 241, 207, 209, 205, 203, 211, 177, 175, 179, 217, 215, 213, 219, 245, 247, 251, 255, 257, 259, 223, 221, 225, 227, 191, 193, 195, 229, 231, 233, 235, 263, 265, 267, 1, 40, 39, 44, 46, 51, 50, 55, 59, 61, 57, 53, 48, 45, 43, 42, 18, 16), (23, 27, 26, 22), (37, 35, 34, 789, 791, 790), (36, 38, 793, 792), (57, 61, 60, 56), (42, 43, 800, 801), (40, 41, 808, 809), (19, 17, 796, 784), (33, 29, 28, 32), (55, 50, 49, 54), (53, 57, 56, 52), (25, 23, 22, 24), (41, 36, 792, 808), (51, 46, 805, 802), (5, 266, 264, 262, 234, 232, 230, 228, 194, 192, 190, 226, 224, 220, 222, 258, 256, 254, 250, 246, 244, 218, 212, 214, 216, 178, 174, 176, 210, 202, 204, 208, 206, 240, 236, 9, 814, 799, 47, 52, 56, 60, 58, 54, 49, 804, 811), (38, 37, 790, 793), (70, 62, 63, 71), (175, 177, 176, 174), (158, 166, 167, 159), (303, 269, 268, 302), (259, 257, 256, 258), (62, 64, 65, 63), (168, 164, 165, 169), (134, 132, 133, 135), (74, 72, 73, 75), (170, 134, 135, 171), (285, 287, 286, 284), (146, 172, 173, 147), (90, 92, 93, 91), (130, 104, 105, 131), (156, 160, 161, 157), (195, 193, 192, 194), (162, 170, 171, 163), (313, 317, 316, 312), (253, 261, 260, 252), (243, 271, 270, 242), (245, 219, 218, 244), (301, 303, 302, 300), (229, 195, 194, 228), (66, 68, 69, 67), (233, 231, 230, 232), (140, 138, 139, 141), (132, 136, 137, 133), (78, 80, 81, 79), (136, 130, 131, 137), (213, 215, 214, 212), (281, 285, 284, 280), (271, 273, 272, 270), (152, 148, 149, 153), (291, 311, 310, 290), (193, 191, 190, 192), (160, 158, 159, 161), (118, 114, 115, 119), (277, 305, 304, 276), (289, 295, 294, 288), (166, 186, 187, 167), (98, 94, 95, 99), (120, 118, 119, 121), (154, 120, 121, 155), (186, 188, 189, 187), (231, 229, 228, 230), (311, 315, 314, 310), (269, 267, 266, 268), (211, 203, 202, 210), (223, 259, 258, 222), (293, 291, 290, 292), (182, 184, 185, 183), (267, 265, 264, 266), (124, 156, 157, 125), (209, 207, 206, 208), (110, 106, 107, 111), (184, 150, 151, 185), (96, 90, 91, 97), (247, 245, 244, 246), (239, 237, 3, 1, 267, 269, 303, 301, 297, 299, 317, 313, 315, 311, 291, 293, 295, 289, 261, 253, 255, 251, 249, 287, 285, 281, 279, 283, 309, 307, 305, 277, 275, 273, 271, 243), (68, 70, 71, 69), (249, 251, 250, 248), (221, 223, 222, 220), (235, 233, 232, 234), (207, 241, 240, 206), (263, 235, 234, 262), (164, 162, 163, 165), (80, 76, 77, 81), (138, 144, 145, 139), (217, 179, 178, 216), (106, 108, 109, 107), (102, 100, 101, 103), (114, 116, 117, 115), (279, 281, 280, 278), (94, 96, 97, 95), (150, 152, 153, 151), (179, 175, 174, 178), (265, 263, 262, 264), (112, 110, 111, 113), (237, 239, 238, 236), (177, 211, 210, 176), (142, 146, 147, 143), (82, 78, 79, 83), (307, 309, 308, 306), (84, 86, 87, 85), (122, 124, 125, 123), (309, 283, 282, 308), (4, 5, 811, 812, 815, 789, 34, 32, 28, 30, 24, 22, 26, 785, 810, 813, 814, 9, 8, 107, 109, 141, 139, 145, 143, 147, 173, 181, 183, 185, 151, 153, 149, 155, 121, 119, 123, 125, 157, 161, 159, 167, 187, 189, 199, 197, 201, 169, 165, 163, 171, 135, 133), (191, 227, 226, 190), (305, 307, 306, 304), (100, 98, 99, 101), (92, 88, 89, 93), (196, 200, 201, 197), (215, 217, 216, 214), (116, 82, 83, 117), (144, 142, 143, 145), (205, 209, 208, 204), (251, 247, 246, 250), (200, 168, 169, 201), (227, 225, 224, 226), (128, 126, 127, 129), (255, 253, 252, 254), (283, 279, 278, 282), (64, 112, 113, 65), (239, 243, 242, 238), (261, 289, 288, 260), (257, 255, 254, 256), (86, 128, 129, 87), (225, 221, 220, 224), (287, 249, 248, 286), (241, 237, 236, 240), (106, 2, 3, 16, 17, 19, 20, 21, 27, 23, 25, 31, 29, 33, 35, 37, 38, 36, 41, 40, 1, 0, 132, 134, 170, 162, 164, 168, 200, 196, 198, 188, 186, 166, 158, 160, 156, 124, 122, 118, 120, 154, 148, 152, 150, 184, 182, 180, 172, 146, 142, 144, 138, 140, 108), (299, 297, 296, 298), (295, 293, 292, 294), (198, 196, 197, 199), (273, 275, 274, 272), (188, 198, 199, 189), (88, 84, 85, 89), (180, 182, 183, 181), (104, 102, 103, 105), (148, 154, 155, 149), (297, 301, 300, 296), (126, 122, 123, 127), (172, 180, 181, 173), (315, 313, 312, 314), (275, 277, 276, 274), (266, 5, 9, 236, 238, 242, 270, 272, 274, 276, 304, 306, 308, 282, 278, 280, 284, 286, 248, 250, 254, 252, 260, 288, 294, 292, 290, 310, 314, 312, 316, 298, 296, 300, 302, 268), (219, 213, 212, 218), (108, 140, 141, 109), (72, 66, 67, 73), (317, 299, 298, 316), (203, 205, 204, 202), (76, 74, 75, 77), (318, 647, 645, 320), (320, 645, 634, 631, 322), (322, 631, 630, 648, 650, 654, 324), (324, 654, 588, 590, 592, 583, 626, 548, 556, 554, 546, 550, 570, 487, 485, 483, 475, 473, 493, 489, 495, 480, 479, 325, 327, 326), (326, 327, 329, 328), (328, 329, 331, 330), (330, 331, 333, 332), (332, 333, 335, 334), (334, 335, 337, 336), (336, 337, 339, 338), (338, 339, 341, 340), (340, 341, 343, 342), (342, 343, 345, 521, 513, 515, 511, 517, 519, 572, 566, 529, 526, 524, 611, 604, 628, 616, 608, 622, 624, 579, 577, 581, 598, 344), (344, 598, 597, 652, 641, 642, 346), (346, 642, 637, 636, 348), (348, 636, 638, 350), (350, 638, 639, 352), (352, 639, 640, 643, 354), (354, 643, 644, 653, 599, 596, 356), (356, 596, 582, 578, 580, 625, 623, 609, 617, 629, 605, 612, 528, 527, 530, 567, 573, 520, 518, 512, 516, 514, 522, 357, 359, 358), (358, 359, 361, 397, 392, 382, 390, 360), (360, 390, 388, 362), (362, 388, 389, 364), (364, 389, 386, 366), (366, 386, 385, 368), (368, 385, 383, 370), (370, 383, 384, 372), (372, 384, 387, 391, 399, 373, 375, 374), (374, 375, 377, 481, 482, 496, 490, 494, 474, 476, 484, 486, 488, 571, 553, 547, 555, 557, 549, 627, 584, 593, 591, 589, 655, 376), (376, 655, 651, 649, 633, 632, 378), (321, 319, 381, 379, 377, 375, 373, 371, 369, 367, 447, 451, 459, 437, 433, 435, 407, 405, 403, 463, 461, 425, 453, 457, 429, 423, 427, 335, 333, 331, 329, 327, 325, 323), (378, 632, 635, 646, 380), (380, 646, 647, 318), (318, 320, 322, 324, 326, 328, 330, 332, 334, 426, 422, 428, 456, 452, 424, 460, 462, 402, 404, 406, 434, 432, 436, 458, 450, 446, 366, 368, 370, 372, 374, 376, 378, 380), (393, 394, 369, 371), (391, 387, 812, 811, 804, 803, 798, 799, 814, 813), (399, 393, 371, 373), (392, 397, 396, 398, 395, 394, 393, 399, 391, 813, 810), (398, 396, 363, 365), (394, 395, 367, 369), (396, 397, 361, 363), (382, 392, 810, 785, 788, 791, 789, 815), (395, 398, 365, 367), (387, 384, 383, 385, 386, 389, 388, 390, 382, 815, 812), (438, 679, 675, 426), (442, 669, 691, 400), (400, 691, 663, 444), (450, 685, 683, 446), (422, 681, 677, 428), (426, 675, 681, 422), (456, 713, 693, 452), (402, 715, 697, 404), (416, 719, 717, 418), (436, 703, 665, 458), (418, 717, 657, 430), (335, 427, 439, 445, 401, 443, 441, 455, 431, 419, 417, 421, 449, 415, 411, 409, 413, 447, 367, 365, 363, 361, 359, 357, 355, 353, 351, 349, 347, 345, 343, 341, 339, 337), (404, 697, 701, 406), (452, 693, 673, 424), (448, 695, 699, 420), (424, 673, 671, 460), (440, 667, 669, 442), (434, 687, 689, 432), (458, 665, 685, 450), (366, 446, 412, 408, 410, 414, 448, 420, 416, 418, 430, 454, 440, 442, 400, 444, 438, 426, 334, 336, 338, 340, 342, 344, 346, 348, 350, 352, 354, 356, 358, 360, 362, 364), (454, 659, 667, 440), (414, 709, 695, 448), (408, 705, 661, 410), (462, 711, 715, 402), (428, 677, 713, 456), (446, 683, 707, 412), (444, 663, 679, 438), (420, 699, 719, 416), (406, 701, 687, 434), (460, 671, 711, 462), (430, 657, 659, 454), (412, 707, 705, 408), (432, 689, 703, 436), (410, 661, 709, 414), (626, 627, 549, 548), (620, 595, 587, 540, 504, 507), (537, 532, 535, 353, 355), (635, 634, 645, 647, 646), (618, 621, 615, 614), (602, 603, 601, 600), (564, 565, 569, 568), (604, 605, 629, 628), (497, 498, 500, 499), (519, 520, 573, 572), (529, 530, 527, 526), (475, 476, 474, 473), (531, 532, 537, 502, 501, 536), (526, 527, 528, 525, 523, 524), (612, 613, 615, 621, 620, 507, 508, 510, 525, 528), (522, 500, 498, 502, 537, 355, 357), (548, 549, 557, 556), (483, 484, 476, 475), (568, 569, 571, 488, 487, 570), (513, 514, 516, 515), (652, 653, 644, 641), (606, 541, 542, 574, 558, 561), (470, 465, 464, 321, 323), (495, 496, 482, 480), (585, 594, 619, 506, 503, 538), (533, 531, 536, 347, 349), (566, 567, 530, 529), (592, 593, 584, 583), (541, 543, 544, 545, 542), (517, 518, 520, 519), (587, 586, 539, 540), (535, 534, 351, 353), (650, 651, 655, 589, 588, 654), (473, 474, 494, 493), (608, 609, 623, 622), (550, 551, 602, 600, 606, 561, 560, 564, 568, 570), (479, 477, 491, 469, 470, 323, 325), (546, 547, 553, 552, 551, 550), (544, 543, 607, 562, 559, 575), (467, 466, 471, 379, 381), (637, 640, 639, 638, 636), (551, 552, 603, 602), (579, 580, 578, 577), (634, 635, 632, 633, 630, 631), (489, 490, 496, 495), (588, 589, 591, 590), (594, 595, 620, 621, 618, 619), (559, 558, 574, 576, 575), (648, 649, 651, 650), (556, 557, 555, 554), (542, 545, 576, 574), (464, 468, 319, 321), (590, 591, 593, 592), (558, 559, 562, 563, 560, 561), (624, 625, 580, 579), (493, 494, 490, 489), (628, 629, 617, 616), (509, 510, 508, 505), (619, 618, 614, 610, 611, 524, 523, 509, 505, 506), (536, 501, 497, 499, 521, 345, 347), (465, 466, 467, 468, 464), (511, 512, 518, 517), (480, 482, 481, 478, 477, 479), (641, 644, 643, 640, 637, 642), (501, 502, 498, 497), (499, 500, 522, 514, 513, 521), (597, 599, 653, 652), (485, 486, 484, 483), (616, 617, 609, 608), (505, 508, 507, 504, 503, 506), (581, 582, 596, 599, 597, 598), (532, 531, 533, 534, 535), (523, 525, 510, 509), (622, 623, 625, 624), (572, 573, 567, 566), (600, 601, 607, 543, 541, 606), (607, 601, 603, 552, 553, 571, 569, 565, 563, 562), (471, 472, 492, 478, 481, 377, 379), (586, 585, 538, 539), (534, 533, 349, 351), (515, 516, 512, 511), (610, 613, 612, 605, 604, 611), (477, 478, 492, 491), (577, 578, 582, 581), (614, 615, 613, 610), (503, 504, 540, 539, 538), (545, 544, 575, 576), (468, 467, 381, 319), (560, 563, 565, 564), (554, 555, 547, 546), (487, 488, 486, 485), (491, 492, 472, 469), (469, 472, 471, 466, 465, 470), (595, 594, 585, 586, 587), (630, 633, 649, 648), (583, 584, 627, 626), (712, 676, 429, 457), (662, 690, 401, 445), (704, 706, 413, 409), (666, 658, 455, 441), (716, 718, 417, 419), (664, 702, 437, 459), (684, 664, 459, 451), (686, 700, 407, 435), (656, 716, 419, 431), (700, 696, 405, 407), (688, 686, 435, 433), (679, 663, 691, 669, 667, 659, 657, 717, 719, 699, 695, 709, 661, 705, 707, 683, 767, 733, 729, 731, 735, 769, 741, 737, 739, 751, 775, 761, 763, 721, 765, 759, 747, 675), (674, 678, 439, 427), (698, 694, 449, 421), (668, 666, 441, 443), (702, 688, 433, 437), (682, 706, 704, 660, 708, 694, 698, 718, 716, 656, 658, 666, 668, 690, 662, 678, 674, 746, 758, 764, 720, 762, 760, 774, 750, 738, 736, 740, 768, 734, 730, 728, 732, 766), (672, 692, 453, 425), (718, 698, 421, 417), (714, 710, 463, 403), (710, 670, 461, 463), (706, 682, 447, 413), (676, 680, 423, 429), (670, 672, 425, 461), (682, 684, 451, 447), (708, 660, 411, 415), (658, 656, 431, 455), (692, 712, 457, 453), (690, 668, 443, 401), (694, 708, 415, 449), (696, 714, 403, 405), (678, 662, 445, 439), (680, 674, 427, 423), (660, 704, 409, 411), (759, 758, 746, 747), (763, 762, 720, 721), (721, 720, 764, 765), (771, 770, 766, 767), (743, 742, 748, 749), (747, 746, 742, 743), (777, 776, 772, 773), (723, 722, 724, 725), (737, 736, 738, 739), (757, 756, 778, 779), (739, 738, 750, 751), (725, 724, 726, 727), (773, 772, 744, 745), (769, 768, 740, 741), (745, 744, 780, 781), (761, 760, 762, 763), (755, 754, 752, 753), (779, 778, 770, 771), (775, 774, 760, 761), (735, 734, 768, 769), (766, 770, 778, 756, 752, 754, 726, 724, 722, 782, 780, 744, 772, 776, 748, 742, 746, 674, 680, 676, 712, 692, 672, 670, 710, 714, 696, 700, 686, 688, 702, 664, 684, 682), (729, 728, 730, 731), (783, 782, 722, 723), (749, 748, 776, 777), (767, 766, 732, 733), (765, 764, 758, 759), (675, 747, 743, 749, 777, 773, 745, 781, 783, 723, 725, 727, 755, 753, 757, 779, 771, 767, 683, 685, 665, 703, 689, 687, 701, 697, 715, 711, 671, 673, 693, 713, 677, 681), (741, 740, 736, 737), (727, 726, 754, 755), (781, 780, 782, 783), (751, 750, 774, 775), (733, 732, 728, 729), (753, 752, 756, 757), (731, 730, 734, 735), (788, 787, 786, 784, 796, 795, 794, 801, 800, 797, 798, 803, 802, 805, 806, 807, 809, 808, 792, 793, 790, 791)])
me_cylinder_020.use_remesh_preserve_volume = False
me_cylinder_020.use_remesh_preserve_attributes = False
me_cylinder_020.use_mirror_vertex_groups = False
me_cylinder_020.update()

# ---- objects
ob_cylinder_008 = bpy.data.objects.new('Cylinder.008', me_cylinder_017)
ob_cylinder_001 = bpy.data.objects.new('Cylinder.001', me_cylinder_001)
ob_cylinder_002 = bpy.data.objects.new('Cylinder.002', me_cylinder_008)
ob_cylinder = bpy.data.objects.new('Cylinder', me_cylinder)
ob_cube = bpy.data.objects.new('Cube', me_cube_001)
ob_cylinder_005 = bpy.data.objects.new('Cylinder.005', me_cylinder_020)

# ---- transforms, parenting, visibility, modifiers, constraints
ob_cylinder_008.location = (1.3, -1.3, -19.86)
ob_cylinder_008.scale = (0.3154, 0.3154, 3.544)
ob_cylinder_008.lineart.crease_threshold = 0.0
ob_cylinder_001.location = (0.0, 0.0, 5.73)
ob_cylinder_001.scale = (0.4, 0.4, 3.75)
ob_cylinder_001.lineart.crease_threshold = 0.0
ob_cylinder_002.location = (0.0, 0.0, 6.552)
ob_cylinder_002.scale = (0.5, 0.5, 0.1443)
ob_cylinder_002.lineart.crease_threshold = 0.0
ob_cylinder.location = (0.0, 0.0, 0.9631)
ob_cylinder.scale = (0.95, 0.95, 1.25)
ob_cylinder.lineart.crease_threshold = 0.0
ob_cube.location = (0.0, 0.0, -3.152)
ob_cube.scale = (1.75, 1.75, -2.225)
ob_cube.lineart.crease_threshold = 0.0
ob_cylinder_005.location = (0.0, 0.06824, -7.475)
ob_cylinder_005.rotation_euler = (-0.0, 1.571, 0.0)
ob_cylinder_005.scale = (1.221, 1.161, 1.461)
ob_cylinder_005.lineart.crease_threshold = 0.0

# ---- collection membership
col_collection_1.objects.link(ob_cylinder_008)
col_collection_1.objects.link(ob_cylinder_001)
col_collection_1.objects.link(ob_cylinder_002)
col_collection_1.objects.link(ob_cylinder)
col_collection_1.objects.link(ob_cube)
col_collection_1.objects.link(ob_cylinder_005)

# ---- scene / render settings (as saved in the file)
scene.frame_start = 1; scene.frame_end = 250; scene.frame_set(1)
scene.render.engine = 'BLENDER_EEVEE_NEXT'
scene.render.resolution_percentage = 50
scene.render.dither_intensity = 0.0
scene.cycles.use_denoising = False
scene.cycles.samples = 128
scene.cycles.sampling_pattern = 'TABULATED_SOBOL'
scene.cycles.use_adaptive_sampling = False
scene.cycles.use_light_tree = False
scene.cycles.blur_glossy = 0.0
scene.cycles.sample_clamp_indirect = 0.0
scene.view_settings.view_transform = 'Standard'
bpy.context.view_layer.update()

# ---- added for rendering (the .blend has no active camera and no usable light): camera, sun
cam_auto = bpy.data.cameras.new('AutoCamera')
cam_auto.lens = 50.0
cam_auto.sensor_width = 36.0
cam_auto.clip_end = 1000.0
ob_auto_camera = bpy.data.objects.new('AutoCamera', cam_auto)
scene.collection.objects.link(ob_auto_camera)
ob_auto_camera.location = (31.2244, -37.4693, 18.0201)
ob_auto_camera.rotation_euler = (1.09748, -7.21219e-08, 0.694738)
scene.camera = ob_auto_camera
light_auto_sun = bpy.data.lights.new('AutoSun', 'SUN')
light_auto_sun.energy = 3.0
light_auto_sun.angle = 0.0523599
ob_auto_sun = bpy.data.objects.new('AutoSun', light_auto_sun)
scene.collection.objects.link(ob_auto_sun)
ob_auto_sun.rotation_euler = (0.872665, 0.174533, 0.523599)
bpy.context.view_layer.update()
